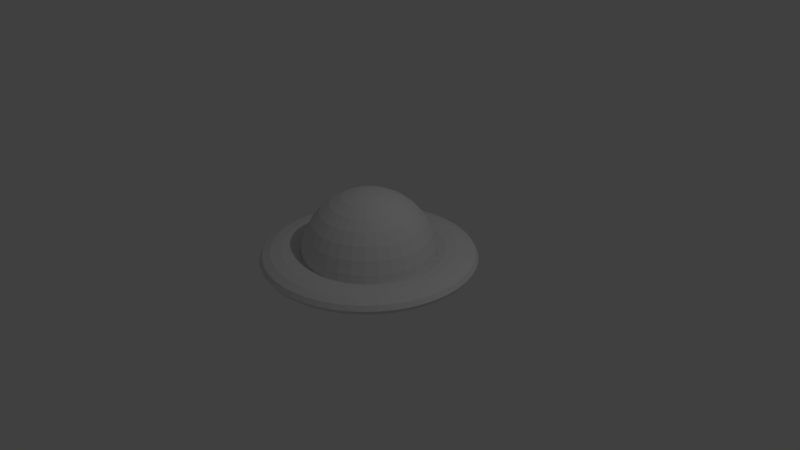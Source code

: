 # Source: ufo.blend  (saved by Blender 2.78.0; exported with 4.5.12 LTS)
import bpy
from mathutils import Matrix  # noqa: F401  (used for matrix-valued properties, if any)

bpy.ops.wm.read_factory_settings(use_empty=True)
scene = bpy.context.scene
scene.name = 'Scene'

# ---- collections
col_collection_1 = bpy.data.collections.new('Collection 1'); scene.collection.children.link(col_collection_1)

# ---- materials (node trees are filled in below, after node groups)
mat_ufo = bpy.data.materials.new('ufo')
mat_ufo.alpha_threshold = 0.0
mat_ufo.use_transparent_shadow = False
mat_ufo.roughness = 0.5

# ---- material node trees

# ---- world
world_world = bpy.data.worlds.new('World'); scene.world = world_world
world_world.color = (0.05088, 0.05088, 0.05088)
world_world.use_sun_shadow = False
world_world.sun_shadow_jitter_overblur = 0.0
world_world.cycles.sampling_method = 'MANUAL'

# ---- cameras
cam_camera = bpy.data.cameras.new('Camera')
cam_camera.clip_end = 100.0
cam_camera.lens = 35.0
cam_camera.sensor_width = 32.0
cam_camera.sensor_height = 18.0
cam_camera.ortho_scale = 7.314
cam_camera.dof.focus_distance = 0.0
cam_camera.dof.aperture_fstop = 128.0

# ---- lights
light_lamp = bpy.data.lights.new('Lamp', 'POINT')
light_lamp.transmission_factor = 0.0
light_lamp.cutoff_distance = 30.0
light_lamp.energy = 100.0
light_lamp.shadow_buffer_clip_start = 1.001
light_lamp.shadow_soft_size = 0.1
light_lamp.shadow_maximum_resolution = 0.006
light_lamp.use_absolute_resolution = True

# ---- meshes
me_sphere_001 = bpy.data.meshes.new('Sphere.001')
me_sphere_001.from_pydata([(-0.1179, 0.1247, -0.09984), (-0.1179, -0.117, -0.09984), (0.1238, 0.1247, -0.09984), (0.1238, -0.117, -0.09984), (1.587, 0.003604, 0.002246), (1.544, 0.003604, 0.06945), (1.427, 0.003604, 0.1187), (1.268, 0.003604, 0.1367), (1.109, 0.003604, 0.1187), (0.9923, 0.003604, 0.06945), (0.9497, 0.003604, 0.002246), (0.9923, 0.003604, -0.06496), (1.109, 0.003604, -0.1142), (1.268, 0.003604, -0.1322), (1.427, 0.003604, -0.1142), (1.544, 0.003604, -0.06496), (1.573, 0.2114, 0.002246), (1.531, 0.2059, 0.06945), (1.415, 0.1907, 0.1187), (1.257, 0.1699, 0.1367), (1.099, 0.1491, 0.1187), (0.9838, 0.1339, 0.06945), (0.9415, 0.1283, 0.002246), (0.9838, 0.1339, -0.06496), (1.099, 0.1491, -0.1142), (1.257, 0.1699, -0.1322), (1.415, 0.1907, -0.1142), (1.531, 0.2059, -0.06496), (1.532, 0.4157, 0.002246), (1.491, 0.4047, 0.06945), (1.379, 0.3745, 0.1187), (1.225, 0.3333, 0.1367), (1.071, 0.2921, 0.1187), (0.9583, 0.2619, 0.06945), (0.9171, 0.2509, 0.002246), (0.9583, 0.2619, -0.06496), (1.071, 0.2921, -0.1142), (1.225, 0.3333, -0.1322), (1.379, 0.3745, -0.1142), (1.491, 0.4047, -0.06496), (1.465, 0.613, 0.002246), (1.426, 0.5966, 0.06945), (1.318, 0.552, 0.1187), (1.171, 0.4911, 0.1367), (1.024, 0.4302, 0.1187), (0.9164, 0.3856, 0.06945), (0.8769, 0.3692, 0.002246), (0.9164, 0.3856, -0.06496), (1.024, 0.4302, -0.1142), (1.171, 0.4911, -0.1322), (1.318, 0.552, -0.1142), (1.426, 0.5966, -0.06496), (1.373, 0.7998, 0.002246), (1.336, 0.7784, 0.06945), (1.235, 0.7202, 0.1187), (1.097, 0.6405, 0.1367), (0.9596, 0.5609, 0.1187), (0.8586, 0.5026, 0.06945), (0.8217, 0.4813, 0.002246), (0.8586, 0.5026, -0.06496), (0.9596, 0.5609, -0.1142), (1.097, 0.6405, -0.1322), (1.235, 0.7202, -0.1142), (1.336, 0.7784, -0.06496), (1.258, 0.973, 0.002246), (1.224, 0.947, 0.06945), (1.131, 0.876, 0.1187), (1.005, 0.7791, 0.1367), (0.8786, 0.6822, 0.1187), (0.7861, 0.6112, 0.06945), (0.7522, 0.5852, 0.002246), (0.7861, 0.6112, -0.06496), (0.8786, 0.6822, -0.1142), (1.005, 0.7791, -0.1322), (1.131, 0.876, -0.1142), (1.224, 0.947, -0.06496), (1.12, 1.13, 0.002246), (1.09, 1.099, 0.06945), (1.008, 1.017, 0.1187), (0.895, 0.9044, 0.1367), (0.7824, 0.7918, 0.1187), (0.7, 0.7094, 0.06945), (0.6698, 0.6792, 0.002246), (0.7, 0.7094, -0.06496), (0.7824, 0.7918, -0.1142), (0.895, 0.9044, -0.1322), (1.008, 1.017, -0.1142), (1.09, 1.099, -0.06496), (0.9636, 1.267, 0.002246), (0.9377, 1.233, 0.06945), (0.8667, 1.141, 0.1187), (0.7698, 1.014, 0.1367), (0.6728, 0.8879, 0.1187), (0.6019, 0.7954, 0.06945), (0.5759, 0.7616, 0.002246), (0.6019, 0.7954, -0.06496), (0.6728, 0.8879, -0.1142), (0.7698, 1.014, -0.1322), (0.8667, 1.141, -0.1142), (0.9377, 1.233, -0.06496), (0.7904, 1.383, 0.002246), (0.7691, 1.346, 0.06945), (0.7108, 1.245, 0.1187), (0.6312, 1.107, 0.1367), (0.5516, 0.9689, 0.1187), (0.4933, 0.868, 0.06945), (0.472, 0.831, 0.002246), (0.4933, 0.868, -0.06496), (0.5516, 0.9689, -0.1142), (0.6312, 1.107, -0.1322), (0.7108, 1.245, -0.1142), (0.7691, 1.346, -0.06496), (0.6036, 1.475, 0.002246), (0.5873, 1.435, 0.06945), (0.5427, 1.328, 0.1187), (0.4818, 1.181, 0.1367), (0.4208, 1.033, 0.1187), (0.3762, 0.9257, 0.06945), (0.3599, 0.8863, 0.002246), (0.3762, 0.9257, -0.06496), (0.4208, 1.033, -0.1142), (0.4818, 1.181, -0.1322), (0.5427, 1.328, -0.1142), (0.5873, 1.435, -0.06496), (0.4064, 1.542, 0.002246), (0.3954, 1.5, 0.06945), (0.3652, 1.388, 0.1187), (0.324, 1.234, 0.1367), (0.2828, 1.08, 0.1187), (0.2526, 0.9677, 0.06945), (0.2415, 0.9265, 0.002246), (0.2526, 0.9677, -0.06496), (0.2828, 1.08, -0.1142), (0.324, 1.234, -0.1322), (0.3652, 1.388, -0.1142), (0.3954, 1.5, -0.06496), (0.2021, 1.582, 0.002246), (0.1965, 1.54, 0.06945), (0.1813, 1.424, 0.1187), (0.1605, 1.267, 0.1367), (0.1398, 1.109, 0.1187), (0.1245, 0.9931, 0.06945), (0.119, 0.9508, 0.002246), (0.1245, 0.9931, -0.06496), (0.1398, 1.109, -0.1142), (0.1605, 1.267, -0.1322), (0.1813, 1.424, -0.1142), (0.1965, 1.54, -0.06496), (-0.005736, 1.596, 0.002246), (-0.005736, 1.553, 0.06945), (-0.005736, 1.437, 0.1187), (-0.005736, 1.277, 0.1367), (-0.005736, 1.118, 0.1187), (-0.005736, 1.002, 0.06945), (-0.005736, 0.959, 0.002246), (-0.005736, 1.002, -0.06496), (-0.005736, 1.118, -0.1142), (-0.005736, 1.277, -0.1322), (-0.005736, 1.437, -0.1142), (-0.005736, 1.553, -0.06496), (-0.2136, 1.582, 0.002246), (-0.208, 1.54, 0.06945), (-0.1928, 1.424, 0.1187), (-0.172, 1.267, 0.1367), (-0.1512, 1.109, 0.1187), (-0.136, 0.9931, 0.06945), (-0.1304, 0.9508, 0.002246), (-0.136, 0.9931, -0.06496), (-0.1512, 1.109, -0.1142), (-0.172, 1.267, -0.1322), (-0.1928, 1.424, -0.1142), (-0.208, 1.54, -0.06496), (-0.4179, 1.542, 0.002246), (-0.4068, 1.5, 0.06945), (-0.3767, 1.388, 0.1187), (-0.3354, 1.234, 0.1367), (-0.2942, 1.08, 0.1187), (-0.2641, 0.9677, 0.06945), (-0.253, 0.9265, 0.002246), (-0.2641, 0.9677, -0.06496), (-0.2942, 1.08, -0.1142), (-0.3354, 1.234, -0.1322), (-0.3767, 1.388, -0.1142), (-0.4068, 1.5, -0.06496), (-0.6151, 1.475, 0.002246), (-0.5988, 1.435, 0.06945), (-0.5542, 1.328, 0.1187), (-0.4932, 1.181, 0.1367), (-0.4323, 1.033, 0.1187), (-0.3877, 0.9257, 0.06945), (-0.3714, 0.8863, 0.002246), (-0.3877, 0.9257, -0.06496), (-0.4323, 1.033, -0.1142), (-0.4932, 1.181, -0.1322), (-0.5542, 1.328, -0.1142), (-0.5988, 1.435, -0.06496), (-0.8019, 1.383, 0.002246), (-0.7806, 1.346, 0.06945), (-0.7223, 1.245, 0.1187), (-0.6427, 1.107, 0.1367), (-0.5631, 0.9689, 0.1187), (-0.5048, 0.868, 0.06945), (-0.4834, 0.831, 0.002246), (-0.5048, 0.868, -0.06496), (-0.5631, 0.9689, -0.1142), (-0.6427, 1.107, -0.1322), (-0.7223, 1.245, -0.1142), (-0.7806, 1.346, -0.06496), (-0.9751, 1.267, 0.002246), (-0.9491, 1.233, 0.06945), (-0.8782, 1.141, 0.1187), (-0.7812, 1.014, 0.1367), (-0.6843, 0.8879, 0.1187), (-0.6133, 0.7954, 0.06945), (-0.5874, 0.7616, 0.002246), (-0.6133, 0.7954, -0.06496), (-0.6843, 0.8879, -0.1142), (-0.7812, 1.014, -0.1322), (-0.8782, 1.141, -0.1142), (-0.9491, 1.233, -0.06496), (-1.132, 1.13, 0.002246), (-1.102, 1.099, 0.06945), (-1.019, 1.017, 0.1187), (-0.9065, 0.9044, 0.1367), (-0.7939, 0.7918, 0.1187), (-0.7115, 0.7094, 0.06945), (-0.6813, 0.6792, 0.002246), (-0.7115, 0.7094, -0.06496), (-0.7939, 0.7918, -0.1142), (-0.9065, 0.9044, -0.1322), (-1.019, 1.017, -0.1142), (-1.102, 1.099, -0.06496), (-1.269, 0.973, 0.002246), (-1.235, 0.947, 0.06945), (-1.143, 0.876, 0.1187), (-1.016, 0.7791, 0.1367), (-0.89, 0.6822, 0.1187), (-0.7976, 0.6112, 0.06945), (-0.7637, 0.5852, 0.002246), (-0.7976, 0.6112, -0.06496), (-0.89, 0.6822, -0.1142), (-1.016, 0.7791, -0.1322), (-1.143, 0.876, -0.1142), (-1.235, 0.947, -0.06496), (-1.385, 0.7998, 0.002246), (-1.348, 0.7784, 0.06945), (-1.247, 0.7202, 0.1187), (-1.109, 0.6405, 0.1367), (-0.971, 0.5609, 0.1187), (-0.8701, 0.5026, 0.06945), (-0.8331, 0.4813, 0.002246), (-0.8701, 0.5026, -0.06496), (-0.971, 0.5609, -0.1142), (-1.109, 0.6405, -0.1322), (-1.247, 0.7202, -0.1142), (-1.348, 0.7784, -0.06496), (-1.477, 0.613, 0.002246), (-1.437, 0.5966, 0.06945), (-1.33, 0.552, 0.1187), (-1.183, 0.4911, 0.1367), (-1.036, 0.4302, 0.1187), (-0.9278, 0.3856, 0.06945), (-0.8884, 0.3692, 0.002246), (-0.9278, 0.3856, -0.06496), (-1.036, 0.4302, -0.1142), (-1.183, 0.4911, -0.1322), (-1.33, 0.552, -0.1142), (-1.437, 0.5966, -0.06496), (-1.544, 0.4157, 0.002246), (-1.503, 0.4047, 0.06945), (-1.39, 0.3745, 0.1187), (-1.236, 0.3333, 0.1367), (-1.082, 0.2921, 0.1187), (-0.9698, 0.2619, 0.06945), (-0.9286, 0.2509, 0.002246), (-0.9698, 0.2619, -0.06496), (-1.082, 0.2921, -0.1142), (-1.236, 0.3333, -0.1322), (-1.39, 0.3745, -0.1142), (-1.503, 0.4047, -0.06496), (-1.584, 0.2114, 0.002246), (-1.542, 0.2059, 0.06945), (-1.427, 0.1907, 0.1187), (-1.269, 0.1699, 0.1367), (-1.111, 0.1491, 0.1187), (-0.9953, 0.1339, 0.06945), (-0.953, 0.1283, 0.002246), (-0.9953, 0.1339, -0.06496), (-1.111, 0.1491, -0.1142), (-1.269, 0.1699, -0.1322), (-1.427, 0.1907, -0.1142), (-1.542, 0.2059, -0.06496), (-1.598, 0.003604, 0.002246), (-1.555, 0.003604, 0.06945), (-1.439, 0.003604, 0.1187), (-1.28, 0.003604, 0.1367), (-1.12, 0.003604, 0.1187), (-1.004, 0.003604, 0.06945), (-0.9611, 0.003604, 0.002246), (-1.004, 0.003604, -0.06496), (-1.12, 0.003604, -0.1142), (-1.28, 0.003604, -0.1322), (-1.439, 0.003604, -0.1142), (-1.555, 0.003604, -0.06496), (-1.584, -0.2042, 0.002246), (-1.542, -0.1987, 0.06945), (-1.427, -0.1835, 0.1187), (-1.269, -0.1627, 0.1367), (-1.111, -0.1419, 0.1187), (-0.9953, -0.1267, 0.06945), (-0.953, -0.1211, 0.002246), (-0.9953, -0.1267, -0.06496), (-1.111, -0.1419, -0.1142), (-1.269, -0.1627, -0.1322), (-1.427, -0.1835, -0.1142), (-1.542, -0.1987, -0.06496), (-1.544, -0.4085, 0.002246), (-1.503, -0.3975, 0.06945), (-1.39, -0.3673, 0.1187), (-1.236, -0.3261, 0.1367), (-1.082, -0.2849, 0.1187), (-0.9698, -0.2547, 0.06945), (-0.9286, -0.2437, 0.002246), (-0.9698, -0.2547, -0.06496), (-1.082, -0.2849, -0.1142), (-1.236, -0.3261, -0.1322), (-1.39, -0.3673, -0.1142), (-1.503, -0.3975, -0.06496), (-1.477, -0.6058, 0.002246), (-1.437, -0.5894, 0.06945), (-1.33, -0.5448, 0.1187), (-1.183, -0.4839, 0.1367), (-1.036, -0.423, 0.1187), (-0.9278, -0.3783, 0.06945), (-0.8884, -0.362, 0.002246), (-0.9278, -0.3783, -0.06496), (-1.036, -0.423, -0.1142), (-1.183, -0.4839, -0.1322), (-1.33, -0.5448, -0.1142), (-1.437, -0.5894, -0.06496), (-1.385, -0.7926, 0.002246), (-1.348, -0.7712, 0.06945), (-1.247, -0.713, 0.1187), (-1.109, -0.6333, 0.1367), (-0.971, -0.5537, 0.1187), (-0.8701, -0.4954, 0.06945), (-0.8331, -0.4741, 0.002246), (-0.8701, -0.4954, -0.06496), (-0.971, -0.5537, -0.1142), (-1.109, -0.6333, -0.1322), (-1.247, -0.713, -0.1142), (-1.348, -0.7712, -0.06496), (-1.269, -0.9658, 0.002246), (-1.235, -0.9398, 0.06945), (-1.143, -0.8688, 0.1187), (-1.016, -0.7719, 0.1367), (-0.89, -0.675, 0.1187), (-0.7976, -0.604, 0.06945), (-0.7637, -0.578, 0.002246), (-0.7976, -0.604, -0.06496), (-0.89, -0.675, -0.1142), (-1.016, -0.7719, -0.1322), (-1.143, -0.8688, -0.1142), (-1.235, -0.9398, -0.06496), (-1.132, -1.122, 0.002246), (-1.102, -1.092, 0.06945), (-1.019, -1.01, 0.1187), (-0.9065, -0.8972, 0.1367), (-0.7939, -0.7846, 0.1187), (-0.7115, -0.7021, 0.06945), (-0.6813, -0.672, 0.002246), (-0.7115, -0.7021, -0.06496), (-0.7939, -0.7846, -0.1142), (-0.9065, -0.8972, -0.1322), (-1.019, -1.01, -0.1142), (-1.102, -1.092, -0.06496), (-0.9751, -1.26, 0.002246), (-0.9491, -1.226, 0.06945), (-0.8782, -1.133, 0.1187), (-0.7812, -1.007, 0.1367), (-0.6843, -0.8807, 0.1187), (-0.6133, -0.7882, 0.06945), (-0.5874, -0.7544, 0.002246), (-0.6133, -0.7882, -0.06496), (-0.6843, -0.8807, -0.1142), (-0.7812, -1.007, -0.1322), (-0.8782, -1.133, -0.1142), (-0.9491, -1.226, -0.06496), (-0.8019, -1.375, 0.002246), (-0.7806, -1.338, 0.06945), (-0.7223, -1.238, 0.1187), (-0.6427, -1.1, 0.1367), (-0.5631, -0.9617, 0.1187), (-0.5048, -0.8608, 0.06945), (-0.4834, -0.8238, 0.002246), (-0.5048, -0.8608, -0.06496), (-0.5631, -0.9617, -0.1142), (-0.6427, -1.1, -0.1322), (-0.7223, -1.238, -0.1142), (-0.7806, -1.338, -0.06496), (-0.6151, -1.468, 0.002246), (-0.5988, -1.428, 0.06945), (-0.5542, -1.32, 0.1187), (-0.4932, -1.173, 0.1367), (-0.4323, -1.026, 0.1187), (-0.3877, -0.9185, 0.06945), (-0.3714, -0.8791, 0.002246), (-0.3877, -0.9185, -0.06496), (-0.4323, -1.026, -0.1142), (-0.4932, -1.173, -0.1322), (-0.5542, -1.32, -0.1142), (-0.5988, -1.428, -0.06496), (-0.4179, -1.534, 0.002246), (-0.4068, -1.493, 0.06945), (-0.3767, -1.381, 0.1187), (-0.3354, -1.227, 0.1367), (-0.2942, -1.073, 0.1187), (-0.2641, -0.9605, 0.06945), (-0.253, -0.9193, 0.002246), (-0.2641, -0.9605, -0.06496), (-0.2942, -1.073, -0.1142), (-0.3354, -1.227, -0.1322), (-0.3767, -1.381, -0.1142), (-0.4068, -1.493, -0.06496), (-0.2136, -1.575, 0.002246), (-0.208, -1.533, 0.06945), (-0.1928, -1.417, 0.1187), (-0.172, -1.259, 0.1367), (-0.1512, -1.102, 0.1187), (-0.136, -0.9859, 0.06945), (-0.1304, -0.9436, 0.002246), (-0.136, -0.9859, -0.06496), (-0.1512, -1.102, -0.1142), (-0.172, -1.259, -0.1322), (-0.1928, -1.417, -0.1142), (-0.208, -1.533, -0.06496), (-0.005736, -1.589, 0.002246), (-0.005736, -1.546, 0.06945), (-0.005736, -1.43, 0.1187), (-0.005736, -1.27, 0.1367), (-0.005736, -1.111, 0.1187), (-0.005736, -0.9945, 0.06945), (-0.005736, -0.9518, 0.002246), (-0.005736, -0.9945, -0.06496), (-0.005736, -1.111, -0.1142), (-0.005736, -1.27, -0.1322), (-0.005736, -1.43, -0.1142), (-0.005736, -1.546, -0.06496), (0.2021, -1.575, 0.002246), (0.1965, -1.533, 0.06945), (0.1813, -1.417, 0.1187), (0.1605, -1.259, 0.1367), (0.1398, -1.102, 0.1187), (0.1245, -0.9859, 0.06945), (0.119, -0.9436, 0.002246), (0.1245, -0.9859, -0.06496), (0.1398, -1.102, -0.1142), (0.1605, -1.259, -0.1322), (0.1813, -1.417, -0.1142), (0.1965, -1.533, -0.06496), (0.4064, -1.534, 0.002246), (0.3954, -1.493, 0.06945), (0.3652, -1.381, 0.1187), (0.324, -1.227, 0.1367), (0.2828, -1.073, 0.1187), (0.2526, -0.9605, 0.06945), (0.2415, -0.9193, 0.002246), (0.2526, -0.9605, -0.06496), (0.2828, -1.073, -0.1142), (0.324, -1.227, -0.1322), (0.3652, -1.381, -0.1142), (0.3954, -1.493, -0.06496), (0.6036, -1.468, 0.002246), (0.5873, -1.428, 0.06945), (0.5427, -1.32, 0.1187), (0.4818, -1.173, 0.1367), (0.4208, -1.026, 0.1187), (0.3762, -0.9185, 0.06945), (0.3599, -0.8791, 0.002246), (0.3762, -0.9185, -0.06496), (0.4208, -1.026, -0.1142), (0.4818, -1.173, -0.1322), (0.5427, -1.32, -0.1142), (0.5873, -1.428, -0.06496), (0.7904, -1.375, 0.002246), (0.7691, -1.338, 0.06945), (0.7108, -1.238, 0.1187), (0.6312, -1.1, 0.1367), (0.5516, -0.9617, 0.1187), (0.4933, -0.8608, 0.06945), (0.472, -0.8238, 0.002246), (0.4933, -0.8608, -0.06496), (0.5516, -0.9617, -0.1142), (0.6312, -1.1, -0.1322), (0.7108, -1.238, -0.1142), (0.7691, -1.338, -0.06496), (0.9636, -1.26, 0.002246), (0.9377, -1.226, 0.06945), (0.8667, -1.133, 0.1187), (0.7698, -1.007, 0.1367), (0.6728, -0.8807, 0.1187), (0.6019, -0.7882, 0.06945), (0.5759, -0.7544, 0.002246), (0.6019, -0.7882, -0.06496), (0.6728, -0.8807, -0.1142), (0.7698, -1.007, -0.1322), (0.8667, -1.133, -0.1142), (0.9377, -1.226, -0.06496), (1.12, -1.122, 0.002246), (1.09, -1.092, 0.06945), (1.008, -1.01, 0.1187), (0.895, -0.8972, 0.1367), (0.7824, -0.7846, 0.1187), (0.7, -0.7021, 0.06945), (0.6698, -0.672, 0.002246), (0.7, -0.7021, -0.06496), (0.7824, -0.7846, -0.1142), (0.895, -0.8972, -0.1322), (1.008, -1.01, -0.1142), (1.09, -1.092, -0.06496), (1.258, -0.9658, 0.002246), (1.224, -0.9398, 0.06945), (1.131, -0.8688, 0.1187), (1.005, -0.7719, 0.1367), (0.8786, -0.675, 0.1187), (0.7861, -0.604, 0.06945), (0.7522, -0.578, 0.002246), (0.7861, -0.604, -0.06496), (0.8786, -0.675, -0.1142), (1.005, -0.7719, -0.1322), (1.131, -0.8688, -0.1142), (1.224, -0.9398, -0.06496), (1.373, -0.7926, 0.002246), (1.336, -0.7712, 0.06945), (1.235, -0.713, 0.1187), (1.097, -0.6333, 0.1367), (0.9596, -0.5537, 0.1187), (0.8586, -0.4954, 0.06945), (0.8217, -0.4741, 0.002246), (0.8586, -0.4954, -0.06496), (0.9596, -0.5537, -0.1142), (1.097, -0.6333, -0.1322), (1.235, -0.713, -0.1142), (1.336, -0.7712, -0.06496), (1.465, -0.6058, 0.002246), (1.426, -0.5894, 0.06945), (1.318, -0.5448, 0.1187), (1.171, -0.4839, 0.1367), (1.024, -0.423, 0.1187), (0.9164, -0.3783, 0.06945), (0.8769, -0.362, 0.002246), (0.9164, -0.3783, -0.06496), (1.024, -0.423, -0.1142), (1.171, -0.4839, -0.1322), (1.318, -0.5448, -0.1142), (1.426, -0.5894, -0.06496), (1.532, -0.4085, 0.002246), (1.491, -0.3975, 0.06945), (1.379, -0.3673, 0.1187), (1.225, -0.3261, 0.1367), (1.071, -0.2849, 0.1187), (0.9583, -0.2547, 0.06945), (0.9171, -0.2437, 0.002246), (0.9583, -0.2547, -0.06496), (1.071, -0.2849, -0.1142), (1.225, -0.3261, -0.1322), (1.379, -0.3673, -0.1142), (1.491, -0.3975, -0.06496), (1.573, -0.2042, 0.002246), (1.531, -0.1987, 0.06945), (1.415, -0.1835, 0.1187), (1.257, -0.1627, 0.1367), (1.099, -0.1419, 0.1187), (0.9838, -0.1267, 0.06945), (0.9415, -0.1211, 0.002246), (0.9838, -0.1267, -0.06496), (1.099, -0.1419, -0.1142), (1.257, -0.1627, -0.1322), (1.415, -0.1835, -0.1142), (1.531, -0.1987, -0.06496)], [], [(0, 2, 3, 1), (4, 16, 17, 5), (5, 17, 18, 6), (6, 18, 19, 7), (7, 19, 20, 8), (8, 20, 21, 9), (9, 21, 22, 10), (10, 22, 23, 11), (11, 23, 24, 12), (12, 24, 25, 13), (13, 25, 26, 14), (14, 26, 27, 15), (4, 15, 27, 16), (16, 28, 29, 17), (17, 29, 30, 18), (18, 30, 31, 19), (19, 31, 32, 20), (20, 32, 33, 21), (21, 33, 34, 22), (22, 34, 35, 23), (23, 35, 36, 24), (24, 36, 37, 25), (25, 37, 38, 26), (26, 38, 39, 27), (27, 39, 28, 16), (28, 40, 41, 29), (29, 41, 42, 30), (30, 42, 43, 31), (31, 43, 44, 32), (32, 44, 45, 33), (33, 45, 46, 34), (34, 46, 47, 35), (35, 47, 48, 36), (36, 48, 49, 37), (37, 49, 50, 38), (38, 50, 51, 39), (39, 51, 40, 28), (40, 52, 53, 41), (41, 53, 54, 42), (42, 54, 55, 43), (43, 55, 56, 44), (44, 56, 57, 45), (45, 57, 58, 46), (46, 58, 59, 47), (47, 59, 60, 48), (48, 60, 61, 49), (49, 61, 62, 50), (50, 62, 63, 51), (51, 63, 52, 40), (52, 64, 65, 53), (53, 65, 66, 54), (54, 66, 67, 55), (55, 67, 68, 56), (56, 68, 69, 57), (57, 69, 70, 58), (58, 70, 71, 59), (59, 71, 72, 60), (60, 72, 73, 61), (61, 73, 74, 62), (62, 74, 75, 63), (63, 75, 64, 52), (64, 76, 77, 65), (65, 77, 78, 66), (66, 78, 79, 67), (67, 79, 80, 68), (68, 80, 81, 69), (69, 81, 82, 70), (70, 82, 83, 71), (71, 83, 84, 72), (72, 84, 85, 73), (73, 85, 86, 74), (74, 86, 87, 75), (75, 87, 76, 64), (76, 88, 89, 77), (77, 89, 90, 78), (78, 90, 91, 79), (79, 91, 92, 80), (80, 92, 93, 81), (81, 93, 94, 82), (82, 94, 95, 83), (83, 95, 96, 84), (84, 96, 97, 85), (85, 97, 98, 86), (86, 98, 99, 87), (87, 99, 88, 76), (88, 100, 101, 89), (89, 101, 102, 90), (90, 102, 103, 91), (91, 103, 104, 92), (92, 104, 105, 93), (93, 105, 106, 94), (94, 106, 107, 95), (95, 107, 108, 96), (96, 108, 109, 97), (97, 109, 110, 98), (98, 110, 111, 99), (99, 111, 100, 88), (100, 112, 113, 101), (101, 113, 114, 102), (102, 114, 115, 103), (103, 115, 116, 104), (104, 116, 117, 105), (105, 117, 118, 106), (106, 118, 119, 107), (107, 119, 120, 108), (108, 120, 121, 109), (109, 121, 122, 110), (110, 122, 123, 111), (111, 123, 112, 100), (112, 124, 125, 113), (113, 125, 126, 114), (114, 126, 127, 115), (115, 127, 128, 116), (116, 128, 129, 117), (117, 129, 130, 118), (118, 130, 131, 119), (119, 131, 132, 120), (120, 132, 133, 121), (121, 133, 134, 122), (122, 134, 135, 123), (123, 135, 124, 112), (124, 136, 137, 125), (125, 137, 138, 126), (126, 138, 139, 127), (127, 139, 140, 128), (128, 140, 141, 129), (129, 141, 142, 130), (130, 142, 143, 131), (131, 143, 144, 132), (132, 144, 145, 133), (133, 145, 146, 134), (134, 146, 147, 135), (135, 147, 136, 124), (136, 148, 149, 137), (137, 149, 150, 138), (138, 150, 151, 139), (139, 151, 152, 140), (140, 152, 153, 141), (141, 153, 154, 142), (142, 154, 155, 143), (143, 155, 156, 144), (144, 156, 157, 145), (145, 157, 158, 146), (146, 158, 159, 147), (147, 159, 148, 136), (148, 160, 161, 149), (149, 161, 162, 150), (150, 162, 163, 151), (151, 163, 164, 152), (152, 164, 165, 153), (153, 165, 166, 154), (154, 166, 167, 155), (155, 167, 168, 156), (156, 168, 169, 157), (157, 169, 170, 158), (158, 170, 171, 159), (159, 171, 160, 148), (160, 172, 173, 161), (161, 173, 174, 162), (162, 174, 175, 163), (163, 175, 176, 164), (164, 176, 177, 165), (165, 177, 178, 166), (166, 178, 179, 167), (167, 179, 180, 168), (168, 180, 181, 169), (169, 181, 182, 170), (170, 182, 183, 171), (171, 183, 172, 160), (172, 184, 185, 173), (173, 185, 186, 174), (174, 186, 187, 175), (175, 187, 188, 176), (176, 188, 189, 177), (177, 189, 190, 178), (178, 190, 191, 179), (179, 191, 192, 180), (180, 192, 193, 181), (181, 193, 194, 182), (182, 194, 195, 183), (183, 195, 184, 172), (184, 196, 197, 185), (185, 197, 198, 186), (186, 198, 199, 187), (187, 199, 200, 188), (188, 200, 201, 189), (189, 201, 202, 190), (190, 202, 203, 191), (191, 203, 204, 192), (192, 204, 205, 193), (193, 205, 206, 194), (194, 206, 207, 195), (195, 207, 196, 184), (196, 208, 209, 197), (197, 209, 210, 198), (198, 210, 211, 199), (199, 211, 212, 200), (200, 212, 213, 201), (201, 213, 214, 202), (202, 214, 215, 203), (203, 215, 216, 204), (204, 216, 217, 205), (205, 217, 218, 206), (206, 218, 219, 207), (207, 219, 208, 196), (208, 220, 221, 209), (209, 221, 222, 210), (210, 222, 223, 211), (211, 223, 224, 212), (212, 224, 225, 213), (213, 225, 226, 214), (214, 226, 227, 215), (215, 227, 228, 216), (216, 228, 229, 217), (217, 229, 230, 218), (218, 230, 231, 219), (219, 231, 220, 208), (220, 232, 233, 221), (221, 233, 234, 222), (222, 234, 235, 223), (223, 235, 236, 224), (224, 236, 237, 225), (225, 237, 238, 226), (226, 238, 239, 227), (227, 239, 240, 228), (228, 240, 241, 229), (229, 241, 242, 230), (230, 242, 243, 231), (231, 243, 232, 220), (232, 244, 245, 233), (233, 245, 246, 234), (234, 246, 247, 235), (235, 247, 248, 236), (236, 248, 249, 237), (237, 249, 250, 238), (238, 250, 251, 239), (239, 251, 252, 240), (240, 252, 253, 241), (241, 253, 254, 242), (242, 254, 255, 243), (243, 255, 244, 232), (244, 256, 257, 245), (245, 257, 258, 246), (246, 258, 259, 247), (247, 259, 260, 248), (248, 260, 261, 249), (249, 261, 262, 250), (250, 262, 263, 251), (251, 263, 264, 252), (252, 264, 265, 253), (253, 265, 266, 254), (254, 266, 267, 255), (255, 267, 256, 244), (256, 268, 269, 257), (257, 269, 270, 258), (258, 270, 271, 259), (259, 271, 272, 260), (260, 272, 273, 261), (261, 273, 274, 262), (262, 274, 275, 263), (263, 275, 276, 264), (264, 276, 277, 265), (265, 277, 278, 266), (266, 278, 279, 267), (267, 279, 268, 256), (268, 280, 281, 269), (269, 281, 282, 270), (270, 282, 283, 271), (271, 283, 284, 272), (272, 284, 285, 273), (273, 285, 286, 274), (274, 286, 287, 275), (275, 287, 288, 276), (276, 288, 289, 277), (277, 289, 290, 278), (278, 290, 291, 279), (279, 291, 280, 268), (280, 292, 293, 281), (281, 293, 294, 282), (282, 294, 295, 283), (283, 295, 296, 284), (284, 296, 297, 285), (285, 297, 298, 286), (286, 298, 299, 287), (287, 299, 300, 288), (288, 300, 301, 289), (289, 301, 302, 290), (290, 302, 303, 291), (291, 303, 292, 280), (292, 304, 305, 293), (293, 305, 306, 294), (294, 306, 307, 295), (295, 307, 308, 296), (296, 308, 309, 297), (297, 309, 310, 298), (298, 310, 311, 299), (299, 311, 312, 300), (300, 312, 313, 301), (301, 313, 314, 302), (302, 314, 315, 303), (303, 315, 304, 292), (304, 316, 317, 305), (305, 317, 318, 306), (306, 318, 319, 307), (307, 319, 320, 308), (308, 320, 321, 309), (309, 321, 322, 310), (310, 322, 323, 311), (311, 323, 324, 312), (312, 324, 325, 313), (313, 325, 326, 314), (314, 326, 327, 315), (315, 327, 316, 304), (316, 328, 329, 317), (317, 329, 330, 318), (318, 330, 331, 319), (319, 331, 332, 320), (320, 332, 333, 321), (321, 333, 334, 322), (322, 334, 335, 323), (323, 335, 336, 324), (324, 336, 337, 325), (325, 337, 338, 326), (326, 338, 339, 327), (327, 339, 328, 316), (328, 340, 341, 329), (329, 341, 342, 330), (330, 342, 343, 331), (331, 343, 344, 332), (332, 344, 345, 333), (333, 345, 346, 334), (334, 346, 347, 335), (335, 347, 348, 336), (336, 348, 349, 337), (337, 349, 350, 338), (338, 350, 351, 339), (339, 351, 340, 328), (340, 352, 353, 341), (341, 353, 354, 342), (342, 354, 355, 343), (343, 355, 356, 344), (344, 356, 357, 345), (345, 357, 358, 346), (346, 358, 359, 347), (347, 359, 360, 348), (348, 360, 361, 349), (349, 361, 362, 350), (350, 362, 363, 351), (351, 363, 352, 340), (352, 364, 365, 353), (353, 365, 366, 354), (354, 366, 367, 355), (355, 367, 368, 356), (356, 368, 369, 357), (357, 369, 370, 358), (358, 370, 371, 359), (359, 371, 372, 360), (360, 372, 373, 361), (361, 373, 374, 362), (362, 374, 375, 363), (363, 375, 364, 352), (364, 376, 377, 365), (365, 377, 378, 366), (366, 378, 379, 367), (367, 379, 380, 368), (368, 380, 381, 369), (369, 381, 382, 370), (370, 382, 383, 371), (371, 383, 384, 372), (372, 384, 385, 373), (373, 385, 386, 374), (374, 386, 387, 375), (375, 387, 376, 364), (376, 388, 389, 377), (377, 389, 390, 378), (378, 390, 391, 379), (379, 391, 392, 380), (380, 392, 393, 381), (381, 393, 394, 382), (382, 394, 395, 383), (383, 395, 396, 384), (384, 396, 397, 385), (385, 397, 398, 386), (386, 398, 399, 387), (387, 399, 388, 376), (388, 400, 401, 389), (389, 401, 402, 390), (390, 402, 403, 391), (391, 403, 404, 392), (392, 404, 405, 393), (393, 405, 406, 394), (394, 406, 407, 395), (395, 407, 408, 396), (396, 408, 409, 397), (397, 409, 410, 398), (398, 410, 411, 399), (399, 411, 400, 388), (400, 412, 413, 401), (401, 413, 414, 402), (402, 414, 415, 403), (403, 415, 416, 404), (404, 416, 417, 405), (405, 417, 418, 406), (406, 418, 419, 407), (407, 419, 420, 408), (408, 420, 421, 409), (409, 421, 422, 410), (410, 422, 423, 411), (411, 423, 412, 400), (412, 424, 425, 413), (413, 425, 426, 414), (414, 426, 427, 415), (415, 427, 428, 416), (416, 428, 429, 417), (417, 429, 430, 418), (418, 430, 431, 419), (419, 431, 432, 420), (420, 432, 433, 421), (421, 433, 434, 422), (422, 434, 435, 423), (423, 435, 424, 412), (424, 436, 437, 425), (425, 437, 438, 426), (426, 438, 439, 427), (427, 439, 440, 428), (428, 440, 441, 429), (429, 441, 442, 430), (430, 442, 443, 431), (431, 443, 444, 432), (432, 444, 445, 433), (433, 445, 446, 434), (434, 446, 447, 435), (435, 447, 436, 424), (436, 448, 449, 437), (437, 449, 450, 438), (438, 450, 451, 439), (439, 451, 452, 440), (440, 452, 453, 441), (441, 453, 454, 442), (442, 454, 455, 443), (443, 455, 456, 444), (444, 456, 457, 445), (445, 457, 458, 446), (446, 458, 459, 447), (447, 459, 448, 436), (448, 460, 461, 449), (449, 461, 462, 450), (450, 462, 463, 451), (451, 463, 464, 452), (452, 464, 465, 453), (453, 465, 466, 454), (454, 466, 467, 455), (455, 467, 468, 456), (456, 468, 469, 457), (457, 469, 470, 458), (458, 470, 471, 459), (459, 471, 460, 448), (460, 472, 473, 461), (461, 473, 474, 462), (462, 474, 475, 463), (463, 475, 476, 464), (464, 476, 477, 465), (465, 477, 478, 466), (466, 478, 479, 467), (467, 479, 480, 468), (468, 480, 481, 469), (469, 481, 482, 470), (470, 482, 483, 471), (471, 483, 472, 460), (472, 484, 485, 473), (473, 485, 486, 474), (474, 486, 487, 475), (475, 487, 488, 476), (476, 488, 489, 477), (477, 489, 490, 478), (478, 490, 491, 479), (479, 491, 492, 480), (480, 492, 493, 481), (481, 493, 494, 482), (482, 494, 495, 483), (483, 495, 484, 472), (484, 496, 497, 485), (485, 497, 498, 486), (486, 498, 499, 487), (487, 499, 500, 488), (488, 500, 501, 489), (489, 501, 502, 490), (490, 502, 503, 491), (491, 503, 504, 492), (492, 504, 505, 493), (493, 505, 506, 494), (494, 506, 507, 495), (495, 507, 496, 484), (496, 508, 509, 497), (497, 509, 510, 498), (498, 510, 511, 499), (499, 511, 512, 500), (500, 512, 513, 501), (501, 513, 514, 502), (502, 514, 515, 503), (503, 515, 516, 504), (504, 516, 517, 505), (505, 517, 518, 506), (506, 518, 519, 507), (507, 519, 508, 496), (508, 520, 521, 509), (509, 521, 522, 510), (510, 522, 523, 511), (511, 523, 524, 512), (512, 524, 525, 513), (513, 525, 526, 514), (514, 526, 527, 515), (515, 527, 528, 516), (516, 528, 529, 517), (517, 529, 530, 518), (518, 530, 531, 519), (519, 531, 520, 508), (520, 532, 533, 521), (521, 533, 534, 522), (522, 534, 535, 523), (523, 535, 536, 524), (524, 536, 537, 525), (525, 537, 538, 526), (526, 538, 539, 527), (527, 539, 540, 528), (528, 540, 541, 529), (529, 541, 542, 530), (530, 542, 543, 531), (531, 543, 532, 520), (532, 544, 545, 533), (533, 545, 546, 534), (534, 546, 547, 535), (535, 547, 548, 536), (536, 548, 549, 537), (537, 549, 550, 538), (538, 550, 551, 539), (539, 551, 552, 540), (540, 552, 553, 541), (541, 553, 554, 542), (542, 554, 555, 543), (543, 555, 544, 532), (544, 556, 557, 545), (545, 557, 558, 546), (546, 558, 559, 547), (547, 559, 560, 548), (548, 560, 561, 549), (549, 561, 562, 550), (550, 562, 563, 551), (551, 563, 564, 552), (552, 564, 565, 553), (553, 565, 566, 554), (554, 566, 567, 555), (555, 567, 556, 544), (556, 568, 569, 557), (557, 569, 570, 558), (558, 570, 571, 559), (559, 571, 572, 560), (560, 572, 573, 561), (561, 573, 574, 562), (562, 574, 575, 563), (563, 575, 576, 564), (564, 576, 577, 565), (565, 577, 578, 566), (566, 578, 579, 567), (567, 579, 568, 556), (568, 4, 5, 569), (569, 5, 6, 570), (570, 6, 7, 571), (571, 7, 8, 572), (572, 8, 9, 573), (573, 9, 10, 574), (574, 10, 11, 575), (575, 11, 12, 576), (576, 12, 13, 577), (577, 13, 14, 578), (578, 14, 15, 579), (579, 15, 4, 568)])
me_sphere_001.materials.append(None)
me_sphere_001.materials.append(mat_ufo)
me_sphere_001.use_remesh_preserve_volume = False
me_sphere_001.use_remesh_preserve_attributes = False
me_sphere_001.use_mirror_vertex_groups = False
me_sphere_001.update()
me_sphere = bpy.data.meshes.new('Sphere')
me_sphere.from_pydata([(-0.2602, -0.2701, -0.07824), (-0.1931, -0.203, 0.4506), (-0.2602, 0.2558, -0.07824), (-0.1931, 0.1887, 0.4506), (0.2657, -0.2701, -0.07824), (0.1987, -0.203, 0.4506), (0.2657, 0.2558, -0.07824), (0.1987, 0.1887, 0.4506), (0.0981, 0.2788, -0.1012), (-0.09254, 0.2788, -0.1012), (-0.09254, 0.2788, 0.4707), (0.0981, 0.2788, 0.4707), (-0.09254, -0.2931, -0.1012), (0.0981, -0.2931, -0.1012), (0.0981, -0.2931, 0.4707), (-0.09254, -0.2931, 0.4707), (-0.2832, -0.2931, 0.08941), (-0.2832, -0.2931, 0.28), (-0.2832, 0.2788, 0.28), (-0.2832, 0.2788, 0.08941), (0.2887, 0.2788, 0.28), (0.2887, 0.2788, 0.08941), (0.2887, -0.2931, 0.28), (0.2887, -0.2931, 0.08941), (0.1237, -0.3698, 0.3056), (0.1237, -0.3698, 0.06385), (-0.1181, -0.3698, 0.3056), (-0.1181, -0.3698, 0.06385), (-0.1181, 0.3555, 0.3056), (-0.1181, 0.3555, 0.06385), (0.1237, 0.3555, 0.3056), (0.1237, 0.3555, 0.06385), (-0.2832, 0.08817, -0.1012), (-0.2832, -0.1025, -0.1012), (-0.2102, -0.07815, 0.4677), (-0.2102, 0.06385, 0.4677), (0.2887, -0.1025, -0.1012), (0.2887, 0.08817, -0.1012), (0.2158, 0.06385, 0.4677), (0.2158, -0.07815, 0.4677), (0.1237, 0.1137, 0.5474), (0.1237, -0.128, 0.5474), (-0.1181, 0.1137, 0.5474), (-0.1181, -0.128, 0.5474), (-0.1179, 0.1247, -0.09984), (-0.1179, -0.117, -0.09984), (0.1238, 0.1247, -0.09984), (0.1238, -0.117, -0.09984), (0.3205, 0.09876, 0.07882), (0.3205, -0.1131, 0.07882), (0.3205, 0.09876, 0.2906), (0.3205, -0.1131, 0.2906), (-0.315, -0.1131, 0.07882), (-0.315, 0.09876, 0.07882), (-0.315, -0.1131, 0.2906), (-0.315, 0.09876, 0.2906), (0.01113, 0.04082, 0.95), (0.01924, 0.08161, 0.9374), (0.02672, 0.1192, 0.9169), (0.03328, 0.1522, 0.8893), (0.03866, 0.1792, 0.8557), (0.04266, 0.1993, 0.8173), (0.04512, 0.2117, 0.7757), (0.04595, 0.2159, 0.7325), (0.04512, 0.2117, 0.6892), (0.04266, 0.1993, 0.6476), (0.03866, 0.1792, 0.6093), (0.03328, 0.1522, 0.5757), (0.02672, 0.1192, 0.5481), (0.01924, 0.08161, 0.5276), (0.01113, 0.04082, 0.515), (0.01924, 0.03835, 0.95), (0.03516, 0.07679, 0.9374), (0.04983, 0.1122, 0.9169), (0.06269, 0.1432, 0.8893), (0.07325, 0.1687, 0.8557), (0.08109, 0.1877, 0.8173), (0.08592, 0.1993, 0.7757), (0.08755, 0.2032, 0.7325), (0.08592, 0.1993, 0.6892), (0.08109, 0.1877, 0.6476), (0.07325, 0.1687, 0.6093), (0.06269, 0.1432, 0.5757), (0.04983, 0.1122, 0.5481), (0.03516, 0.07679, 0.5276), (0.01924, 0.03835, 0.515), (0.02672, 0.03436, 0.95), (0.04983, 0.06894, 0.9374), (0.07113, 0.1008, 0.9169), (0.0898, 0.1288, 0.8893), (0.1051, 0.1517, 0.8557), (0.1165, 0.1687, 0.8173), (0.1235, 0.1792, 0.7757), (0.1259, 0.1828, 0.7325), (0.1235, 0.1792, 0.6892), (0.1165, 0.1687, 0.6476), (0.1051, 0.1517, 0.6093), (0.0898, 0.1288, 0.5757), (0.07113, 0.1008, 0.5481), (0.04983, 0.06894, 0.5276), (0.02672, 0.03436, 0.515), (0.03328, 0.02898, 0.95), (0.06269, 0.05839, 0.9374), (0.0898, 0.0855, 0.9169), (0.1136, 0.1093, 0.8893), (0.1331, 0.1288, 0.8557), (0.1475, 0.1432, 0.8173), (0.1565, 0.1522, 0.7757), (0.1595, 0.1552, 0.7325), (0.1565, 0.1522, 0.6892), (0.1475, 0.1432, 0.6476), (0.1331, 0.1288, 0.6093), (0.1136, 0.1093, 0.5757), (0.0898, 0.0855, 0.5481), (0.06269, 0.05839, 0.5276), (0.03328, 0.02898, 0.515), (0.03866, 0.02242, 0.95), (0.07325, 0.04553, 0.9374), (0.1051, 0.06683, 0.9169), (0.1331, 0.0855, 0.8893), (0.156, 0.1008, 0.8557), (0.173, 0.1122, 0.8173), (0.1835, 0.1192, 0.7757), (0.1871, 0.1216, 0.7325), (0.1835, 0.1192, 0.6892), (0.173, 0.1122, 0.6476), (0.156, 0.1008, 0.6093), (0.1331, 0.0855, 0.5757), (0.1051, 0.06683, 0.5481), (0.07325, 0.04553, 0.5276), (0.03866, 0.02242, 0.515), (0.00269, -0.001612, 0.5107), (0.04266, 0.01494, 0.95), (0.08109, 0.03086, 0.9374), (0.1165, 0.04553, 0.9169), (0.1475, 0.05839, 0.8893), (0.173, 0.06894, 0.8557), (0.192, 0.07679, 0.8173), (0.2036, 0.08161, 0.7757), (0.2076, 0.08324, 0.7325), (0.2036, 0.08161, 0.6892), (0.192, 0.07679, 0.6476), (0.173, 0.06894, 0.6093), (0.1475, 0.05839, 0.5757), (0.1165, 0.04553, 0.5481), (0.08109, 0.03086, 0.5276), (0.04266, 0.01494, 0.515), (0.04512, 0.006828, 0.95), (0.08592, 0.01494, 0.9374), (0.1235, 0.02242, 0.9169), (0.1565, 0.02898, 0.8893), (0.1835, 0.03436, 0.8557), (0.2036, 0.03835, 0.8173), (0.216, 0.04082, 0.7757), (0.2202, 0.04165, 0.7325), (0.216, 0.04082, 0.6892), (0.2036, 0.03835, 0.6476), (0.1835, 0.03436, 0.6093), (0.1565, 0.02898, 0.5757), (0.1235, 0.02242, 0.5481), (0.08592, 0.01494, 0.5276), (0.04512, 0.006828, 0.515), (0.04595, -0.001612, 0.95), (0.08755, -0.001612, 0.9374), (0.1259, -0.001612, 0.9169), (0.1595, -0.001612, 0.8893), (0.1871, -0.001612, 0.8557), (0.2076, -0.001612, 0.8173), (0.2202, -0.001612, 0.7757), (0.2244, -0.001612, 0.7325), (0.2202, -0.001612, 0.6892), (0.2076, -0.001612, 0.6476), (0.1871, -0.001612, 0.6093), (0.1595, -0.001612, 0.5757), (0.1259, -0.001612, 0.5481), (0.08755, -0.001612, 0.5276), (0.04595, -0.001612, 0.515), (0.04512, -0.01005, 0.95), (0.08592, -0.01817, 0.9374), (0.1235, -0.02565, 0.9169), (0.1565, -0.0322, 0.8893), (0.1835, -0.03758, 0.8557), (0.2036, -0.04158, 0.8173), (0.216, -0.04404, 0.7757), (0.2202, -0.04487, 0.7325), (0.216, -0.04404, 0.6892), (0.2036, -0.04158, 0.6476), (0.1835, -0.03758, 0.6093), (0.1565, -0.0322, 0.5757), (0.1235, -0.02565, 0.5481), (0.08592, -0.01817, 0.5276), (0.04512, -0.01005, 0.515), (0.04266, -0.01817, 0.95), (0.08109, -0.03408, 0.9374), (0.1165, -0.04876, 0.9169), (0.1475, -0.06161, 0.8893), (0.173, -0.07217, 0.8557), (0.192, -0.08001, 0.8173), (0.2036, -0.08484, 0.7757), (0.2076, -0.08647, 0.7325), (0.2036, -0.08484, 0.6892), (0.192, -0.08001, 0.6476), (0.173, -0.07217, 0.6093), (0.1475, -0.06161, 0.5757), (0.1165, -0.04876, 0.5481), (0.08109, -0.03408, 0.5276), (0.04266, -0.01817, 0.515), (0.03866, -0.02565, 0.95), (0.07325, -0.04876, 0.9374), (0.1051, -0.07005, 0.9169), (0.1331, -0.08872, 0.8893), (0.156, -0.104, 0.8557), (0.173, -0.1154, 0.8173), (0.1835, -0.1224, 0.7757), (0.1871, -0.1248, 0.7325), (0.1835, -0.1224, 0.6892), (0.173, -0.1154, 0.6476), (0.156, -0.104, 0.6093), (0.1331, -0.08872, 0.5757), (0.1051, -0.07005, 0.5481), (0.07325, -0.04876, 0.5276), (0.03866, -0.02565, 0.515), (0.03328, -0.0322, 0.95), (0.06269, -0.06161, 0.9374), (0.0898, -0.08872, 0.9169), (0.1136, -0.1125, 0.8893), (0.1331, -0.132, 0.8557), (0.1475, -0.1465, 0.8173), (0.1565, -0.1554, 0.7757), (0.1595, -0.1584, 0.7325), (0.1565, -0.1554, 0.6892), (0.1475, -0.1465, 0.6476), (0.1331, -0.132, 0.6093), (0.1136, -0.1125, 0.5757), (0.0898, -0.08872, 0.5481), (0.06269, -0.06161, 0.5276), (0.03328, -0.0322, 0.515), (0.02672, -0.03758, 0.95), (0.04983, -0.07217, 0.9374), (0.07113, -0.104, 0.9169), (0.0898, -0.132, 0.8893), (0.1051, -0.1549, 0.8557), (0.1165, -0.1719, 0.8173), (0.1235, -0.1824, 0.7757), (0.1259, -0.186, 0.7325), (0.1235, -0.1824, 0.6892), (0.1165, -0.1719, 0.6476), (0.1051, -0.1549, 0.6093), (0.0898, -0.132, 0.5757), (0.07113, -0.104, 0.5481), (0.04983, -0.07217, 0.5276), (0.02672, -0.03758, 0.515), (0.01924, -0.04158, 0.95), (0.03516, -0.08001, 0.9374), (0.04983, -0.1154, 0.9169), (0.06269, -0.1465, 0.8893), (0.07325, -0.1719, 0.8557), (0.08109, -0.1909, 0.8173), (0.08592, -0.2025, 0.7757), (0.08755, -0.2065, 0.7325), (0.08592, -0.2025, 0.6892), (0.08109, -0.1909, 0.6476), (0.07325, -0.1719, 0.6093), (0.06269, -0.1465, 0.5757), (0.04983, -0.1154, 0.5481), (0.03516, -0.08001, 0.5276), (0.01924, -0.04158, 0.515), (0.01113, -0.04404, 0.95), (0.01924, -0.08484, 0.9374), (0.02672, -0.1224, 0.9169), (0.03328, -0.1554, 0.8893), (0.03866, -0.1824, 0.8557), (0.04266, -0.2025, 0.8173), (0.04512, -0.2149, 0.7757), (0.04595, -0.2191, 0.7325), (0.04512, -0.2149, 0.6892), (0.04266, -0.2025, 0.6476), (0.03866, -0.1824, 0.6093), (0.03328, -0.1554, 0.5757), (0.02672, -0.1224, 0.5481), (0.01924, -0.08484, 0.5276), (0.01113, -0.04404, 0.515), (0.00269, -0.04487, 0.95), (0.00269, -0.08647, 0.9374), (0.00269, -0.1248, 0.9169), (0.00269, -0.1584, 0.8893), (0.00269, -0.186, 0.8557), (0.00269, -0.2065, 0.8173), (0.00269, -0.2191, 0.7757), (0.00269, -0.2234, 0.7325), (0.00269, -0.2191, 0.6892), (0.00269, -0.2065, 0.6476), (0.00269, -0.186, 0.6093), (0.00269, -0.1584, 0.5757), (0.00269, -0.1248, 0.5481), (0.00269, -0.08647, 0.5276), (0.00269, -0.04487, 0.515), (-0.005749, -0.04404, 0.95), (-0.01386, -0.08484, 0.9374), (-0.02134, -0.1224, 0.9169), (-0.0279, -0.1554, 0.8893), (-0.03328, -0.1824, 0.8557), (-0.03728, -0.2025, 0.8173), (-0.03974, -0.2149, 0.7757), (-0.04057, -0.2191, 0.7325), (-0.03974, -0.2149, 0.6892), (-0.03728, -0.2025, 0.6476), (-0.03328, -0.1824, 0.6093), (-0.0279, -0.1554, 0.5757), (-0.02134, -0.1224, 0.5481), (-0.01386, -0.08484, 0.5276), (-0.005749, -0.04404, 0.515), (-0.01386, -0.04158, 0.95), (-0.02978, -0.08001, 0.9374), (-0.04445, -0.1154, 0.9169), (-0.05731, -0.1465, 0.8893), (-0.06787, -0.1719, 0.8557), (-0.07571, -0.1909, 0.8173), (-0.08054, -0.2025, 0.7757), (-0.08217, -0.2065, 0.7325), (-0.08054, -0.2025, 0.6892), (-0.07571, -0.1909, 0.6476), (-0.06787, -0.1719, 0.6093), (-0.05731, -0.1465, 0.5757), (-0.04445, -0.1154, 0.5481), (-0.02978, -0.08001, 0.5276), (-0.01386, -0.04158, 0.515), (0.00269, -0.001612, 0.9542), (-0.02134, -0.03758, 0.95), (-0.04445, -0.07217, 0.9374), (-0.06575, -0.104, 0.9169), (-0.08442, -0.132, 0.8893), (-0.09974, -0.1549, 0.8557), (-0.1111, -0.1719, 0.8173), (-0.1181, -0.1824, 0.7757), (-0.1205, -0.186, 0.7325), (-0.1181, -0.1824, 0.6892), (-0.1111, -0.1719, 0.6476), (-0.09974, -0.1549, 0.6093), (-0.08442, -0.132, 0.5757), (-0.06575, -0.104, 0.5481), (-0.04445, -0.07217, 0.5276), (-0.02134, -0.03758, 0.515), (-0.0279, -0.0322, 0.95), (-0.05731, -0.06161, 0.9374), (-0.08442, -0.08872, 0.9169), (-0.1082, -0.1125, 0.8893), (-0.1277, -0.132, 0.8557), (-0.1422, -0.1465, 0.8173), (-0.1511, -0.1554, 0.7757), (-0.1541, -0.1584, 0.7325), (-0.1511, -0.1554, 0.6892), (-0.1422, -0.1465, 0.6476), (-0.1277, -0.132, 0.6093), (-0.1082, -0.1125, 0.5757), (-0.08442, -0.08872, 0.5481), (-0.05731, -0.06161, 0.5276), (-0.0279, -0.0322, 0.515), (-0.03328, -0.02565, 0.95), (-0.06787, -0.04876, 0.9374), (-0.09974, -0.07005, 0.9169), (-0.1277, -0.08872, 0.8893), (-0.1506, -0.104, 0.8557), (-0.1676, -0.1154, 0.8173), (-0.1781, -0.1224, 0.7757), (-0.1817, -0.1248, 0.7325), (-0.1781, -0.1224, 0.6892), (-0.1676, -0.1154, 0.6476), (-0.1506, -0.104, 0.6093), (-0.1277, -0.08872, 0.5757), (-0.09974, -0.07005, 0.5481), (-0.06787, -0.04876, 0.5276), (-0.03328, -0.02565, 0.515), (-0.03728, -0.01817, 0.95), (-0.07571, -0.03408, 0.9374), (-0.1111, -0.04876, 0.9169), (-0.1422, -0.06161, 0.8893), (-0.1676, -0.07217, 0.8557), (-0.1866, -0.08001, 0.8173), (-0.1982, -0.08484, 0.7757), (-0.2022, -0.08647, 0.7325), (-0.1982, -0.08484, 0.6892), (-0.1866, -0.08001, 0.6476), (-0.1676, -0.07217, 0.6093), (-0.1422, -0.06161, 0.5757), (-0.1111, -0.04876, 0.5481), (-0.07571, -0.03408, 0.5276), (-0.03728, -0.01817, 0.515), (-0.03974, -0.01005, 0.95), (-0.08054, -0.01817, 0.9374), (-0.1181, -0.02565, 0.9169), (-0.1511, -0.0322, 0.8893), (-0.1781, -0.03758, 0.8557), (-0.1982, -0.04158, 0.8173), (-0.2106, -0.04404, 0.7757), (-0.2148, -0.04487, 0.7325), (-0.2106, -0.04404, 0.6892), (-0.1982, -0.04158, 0.6476), (-0.1781, -0.03758, 0.6093), (-0.1511, -0.0322, 0.5757), (-0.1181, -0.02565, 0.5481), (-0.08054, -0.01817, 0.5276), (-0.03974, -0.01005, 0.515), (-0.04057, -0.001612, 0.95), (-0.08217, -0.001612, 0.9374), (-0.1205, -0.001612, 0.9169), (-0.1541, -0.001612, 0.8893), (-0.1817, -0.001612, 0.8557), (-0.2022, -0.001612, 0.8173), (-0.2148, -0.001612, 0.7757), (-0.2191, -0.001612, 0.7325), (-0.2148, -0.001612, 0.6892), (-0.2022, -0.001612, 0.6476), (-0.1817, -0.001612, 0.6093), (-0.1541, -0.001612, 0.5757), (-0.1205, -0.001612, 0.5481), (-0.08217, -0.001612, 0.5276), (-0.04057, -0.001612, 0.515), (-0.03974, 0.006828, 0.95), (-0.08054, 0.01494, 0.9374), (-0.1181, 0.02242, 0.9169), (-0.1511, 0.02898, 0.8893), (-0.1781, 0.03436, 0.8557), (-0.1982, 0.03835, 0.8173), (-0.2106, 0.04082, 0.7757), (-0.2148, 0.04165, 0.7325), (-0.2106, 0.04082, 0.6892), (-0.1982, 0.03835, 0.6476), (-0.1781, 0.03436, 0.6093), (-0.1511, 0.02898, 0.5757), (-0.1181, 0.02242, 0.5481), (-0.08054, 0.01494, 0.5276), (-0.03974, 0.006828, 0.515), (-0.03728, 0.01494, 0.95), (-0.07571, 0.03086, 0.9374), (-0.1111, 0.04553, 0.9169), (-0.1422, 0.05839, 0.8893), (-0.1676, 0.06894, 0.8557), (-0.1866, 0.07679, 0.8173), (-0.1982, 0.08161, 0.7757), (-0.2022, 0.08324, 0.7325), (-0.1982, 0.08161, 0.6892), (-0.1866, 0.07679, 0.6476), (-0.1676, 0.06894, 0.6093), (-0.1422, 0.05839, 0.5757), (-0.1111, 0.04553, 0.5481), (-0.07571, 0.03086, 0.5276), (-0.03728, 0.01494, 0.515), (-0.03328, 0.02242, 0.95), (-0.06787, 0.04553, 0.9374), (-0.09974, 0.06683, 0.9169), (-0.1277, 0.0855, 0.8893), (-0.1506, 0.1008, 0.8557), (-0.1676, 0.1122, 0.8173), (-0.1781, 0.1192, 0.7757), (-0.1817, 0.1216, 0.7325), (-0.1781, 0.1192, 0.6892), (-0.1676, 0.1122, 0.6476), (-0.1506, 0.1008, 0.6093), (-0.1277, 0.0855, 0.5757), (-0.09974, 0.06683, 0.5481), (-0.06787, 0.04553, 0.5276), (-0.03328, 0.02242, 0.515), (-0.0279, 0.02898, 0.95), (-0.05731, 0.05839, 0.9374), (-0.08442, 0.0855, 0.9169), (-0.1082, 0.1093, 0.8893), (-0.1277, 0.1288, 0.8557), (-0.1422, 0.1432, 0.8173), (-0.1511, 0.1522, 0.7757), (-0.1541, 0.1552, 0.7325), (-0.1511, 0.1522, 0.6892), (-0.1422, 0.1432, 0.6476), (-0.1277, 0.1288, 0.6093), (-0.1082, 0.1093, 0.5757), (-0.08442, 0.0855, 0.5481), (-0.05731, 0.05839, 0.5276), (-0.0279, 0.02898, 0.515), (-0.02134, 0.03436, 0.95), (-0.04445, 0.06894, 0.9374), (-0.06575, 0.1008, 0.9169), (-0.08442, 0.1288, 0.8893), (-0.09974, 0.1517, 0.8557), (-0.1111, 0.1687, 0.8173), (-0.1181, 0.1792, 0.7757), (-0.1205, 0.1828, 0.7325), (-0.1181, 0.1792, 0.6892), (-0.1111, 0.1687, 0.6476), (-0.09974, 0.1517, 0.6093), (-0.08442, 0.1288, 0.5757), (-0.06575, 0.1008, 0.5481), (-0.04445, 0.06894, 0.5276), (-0.02134, 0.03436, 0.515), (-0.01386, 0.03835, 0.95), (-0.02978, 0.07679, 0.9374), (-0.04445, 0.1122, 0.9169), (-0.05731, 0.1432, 0.8893), (-0.06787, 0.1687, 0.8557), (-0.07571, 0.1877, 0.8173), (-0.08054, 0.1993, 0.7757), (-0.08217, 0.2032, 0.7325), (-0.08054, 0.1993, 0.6892), (-0.07571, 0.1877, 0.6476), (-0.06787, 0.1687, 0.6093), (-0.05731, 0.1432, 0.5757), (-0.04445, 0.1122, 0.5481), (-0.02978, 0.07679, 0.5276), (-0.01386, 0.03835, 0.515), (-0.005749, 0.04082, 0.95), (-0.01386, 0.08161, 0.9374), (-0.02134, 0.1192, 0.9169), (-0.0279, 0.1522, 0.8893), (-0.03328, 0.1792, 0.8557), (-0.03728, 0.1993, 0.8173), (-0.03974, 0.2117, 0.7757), (-0.04057, 0.2159, 0.7325), (-0.03974, 0.2117, 0.6892), (-0.03728, 0.1993, 0.6476), (-0.03328, 0.1792, 0.6093), (-0.0279, 0.1522, 0.5757), (-0.02134, 0.1192, 0.5481), (-0.01386, 0.08161, 0.5276), (-0.005749, 0.04082, 0.515), (0.00269, 0.04165, 0.95), (0.00269, 0.08324, 0.9374), (0.00269, 0.1216, 0.9169), (0.00269, 0.1552, 0.8893), (0.00269, 0.1828, 0.8557), (0.00269, 0.2032, 0.8173), (0.00269, 0.2159, 0.7757), (0.00269, 0.2201, 0.7325), (0.00269, 0.2159, 0.6892), (0.00269, 0.2032, 0.6476), (0.00269, 0.1828, 0.6093), (0.00269, 0.1552, 0.5757), (0.00269, 0.1216, 0.5481), (0.00269, 0.08324, 0.5276), (0.00269, 0.04165, 0.515), (0.03806, 0.1913, 0.9808), (0.07466, 0.3753, 0.9239), (0.1084, 0.5449, 0.8315), (0.1379, 0.6935, 0.7071), (0.1622, 0.8155, 0.5556), (0.1802, 0.9061, 0.3827), (0.1913, 0.9619, 0.1951), (0.1951, 0.9808, 7.55e-08), (0.07466, 0.1802, 0.9808), (0.1464, 0.3536, 0.9239), (0.2126, 0.5133, 0.8315), (0.2706, 0.6533, 0.7071), (0.3182, 0.7682, 0.5556), (0.3536, 0.8536, 0.3827), (0.3753, 0.9061, 0.1951), (0.3827, 0.9239, 7.55e-08), (0.1084, 0.1622, 0.9808), (0.2126, 0.3182, 0.9239), (0.3087, 0.4619, 0.8315), (0.3928, 0.5879, 0.7071), (0.4619, 0.6913, 0.5556), (0.5133, 0.7682, 0.3827), (0.5449, 0.8155, 0.1951), (0.5556, 0.8315, 7.55e-08), (0.1379, 0.1379, 0.9808), (0.2706, 0.2706, 0.9239), (0.3928, 0.3928, 0.8315), (0.5, 0.5, 0.7071), (0.5879, 0.5879, 0.5556), (0.6533, 0.6533, 0.3827), (0.6935, 0.6935, 0.1951), (0.7071, 0.7071, 7.55e-08), (0.1622, 0.1084, 0.9808), (0.3182, 0.2126, 0.9239), (0.4619, 0.3087, 0.8315), (0.5879, 0.3928, 0.7071), (0.6913, 0.4619, 0.5556), (0.7682, 0.5133, 0.3827), (0.8155, 0.5449, 0.1951), (0.8315, 0.5556, 7.55e-08), (0.1802, 0.07466, 0.9808), (0.3536, 0.1464, 0.9239), (0.5133, 0.2126, 0.8315), (0.6533, 0.2706, 0.7071), (0.7682, 0.3182, 0.5556), (0.8536, 0.3536, 0.3827), (0.9061, 0.3753, 0.1951), (0.9239, 0.3827, 7.55e-08), (0.1913, 0.03806, 0.9808), (0.3753, 0.07466, 0.9239), (0.5449, 0.1084, 0.8315), (0.6935, 0.1379, 0.7071), (0.8155, 0.1622, 0.5556), (0.9061, 0.1802, 0.3827), (0.9619, 0.1913, 0.1951), (0.9808, 0.1951, 7.55e-08), (0.1951, -3.266e-07, 0.9808), (0.3827, -3.192e-07, 0.9239), (0.5556, -3.117e-07, 0.8315), (0.7071, -3.192e-07, 0.7071), (0.8315, -3.341e-07, 0.5556), (0.9239, -2.745e-07, 0.3827), (0.9808, -3.937e-07, 0.1951), (1.0, -3.788e-07, 7.55e-08), (0.1913, -0.03806, 0.9808), (0.3753, -0.07466, 0.9239), (0.5449, -0.1084, 0.8315), (0.6935, -0.138, 0.7071), (0.8155, -0.1622, 0.5556), (0.9061, -0.1802, 0.3827), (0.9619, -0.1913, 0.1951), (0.9808, -0.1951, 7.55e-08), (0.1802, -0.07466, 0.9808), (0.3536, -0.1464, 0.9239), (0.5133, -0.2126, 0.8315), (0.6533, -0.2706, 0.7071), (0.7682, -0.3182, 0.5556), (0.8536, -0.3536, 0.3827), (0.9061, -0.3753, 0.1951), (0.9239, -0.3827, 7.55e-08), (0.1622, -0.1084, 0.9808), (0.3182, -0.2126, 0.9239), (0.4619, -0.3087, 0.8315), (0.5879, -0.3928, 0.7071), (0.6913, -0.4619, 0.5556), (0.7682, -0.5133, 0.3827), (0.8155, -0.5449, 0.1951), (0.8315, -0.5556, 7.55e-08), (0.1379, -0.138, 0.9808), (0.2706, -0.2706, 0.9239), (0.3928, -0.3928, 0.8315), (0.5, -0.5, 0.7071), (0.5879, -0.5879, 0.5556), (0.6533, -0.6533, 0.3827), (0.6935, -0.6935, 0.1951), (0.7071, -0.7071, 7.55e-08), (0.1084, -0.1622, 0.9808), (0.2126, -0.3182, 0.9239), (0.3087, -0.4619, 0.8315), (0.3928, -0.5879, 0.7071), (0.4619, -0.6913, 0.5556), (0.5133, -0.7682, 0.3827), (0.5449, -0.8155, 0.1951), (0.5556, -0.8315, 7.55e-08), (0.07466, -0.1802, 0.9808), (0.1464, -0.3536, 0.9239), (0.2126, -0.5133, 0.8315), (0.2706, -0.6533, 0.7071), (0.3182, -0.7682, 0.5556), (0.3536, -0.8536, 0.3827), (0.3753, -0.9061, 0.1951), (0.3827, -0.9239, 7.55e-08), (0.03806, -0.1913, 0.9808), (0.07466, -0.3753, 0.9239), (0.1084, -0.5449, 0.8315), (0.1379, -0.6935, 0.7071), (0.1622, -0.8155, 0.5556), (0.1802, -0.9061, 0.3827), (0.1913, -0.9619, 0.1951), (0.1951, -0.9808, 7.55e-08), (-7.212e-09, -0.1951, 0.9808), (4.122e-08, -0.3827, 0.9239), (2.632e-08, -0.5556, 0.8315), (-2.584e-08, -0.7071, 0.7071), (-8.544e-08, -0.8315, 0.5556), (6.357e-08, -0.9239, 0.3827), (-8.544e-08, -0.9808, 0.1951), (-1.003e-07, -1.0, 7.55e-08), (-0.03806, -0.1913, 0.9808), (-0.07466, -0.3753, 0.9239), (-0.1084, -0.5449, 0.8315), (-0.1379, -0.6935, 0.7071), (-0.1622, -0.8155, 0.5556), (-0.1802, -0.9061, 0.3827), (-0.1913, -0.9619, 0.1951), (-0.1951, -0.9808, 7.55e-08), (-0.07466, -0.1802, 0.9808), (-0.1464, -0.3536, 0.9239), (-0.2126, -0.5133, 0.8315), (-0.2706, -0.6533, 0.7071), (-0.3182, -0.7682, 0.5556), (-0.3536, -0.8536, 0.3827), (-0.3753, -0.9061, 0.1951), (-0.3827, -0.9239, 7.55e-08), (-1.81e-07, -5.968e-07, 1.0), (-0.1084, -0.1622, 0.9808), (-0.2126, -0.3182, 0.9239), (-0.3087, -0.4619, 0.8315), (-0.3928, -0.5879, 0.7071), (-0.4619, -0.6913, 0.5556), (-0.5133, -0.7682, 0.3827), (-0.5449, -0.8155, 0.1951), (-0.5556, -0.8315, 7.55e-08), (-0.1379, -0.138, 0.9808), (-0.2706, -0.2706, 0.9239), (-0.3928, -0.3928, 0.8315), (-0.5, -0.5, 0.7071), (-0.5879, -0.5879, 0.5556), (-0.6533, -0.6533, 0.3827), (-0.6935, -0.6935, 0.1951), (-0.7071, -0.7071, 7.55e-08), (-0.1622, -0.1084, 0.9808), (-0.3182, -0.2126, 0.9239), (-0.4619, -0.3087, 0.8315), (-0.5879, -0.3928, 0.7071), (-0.6913, -0.4619, 0.5556), (-0.7682, -0.5133, 0.3827), (-0.8155, -0.5449, 0.1951), (-0.8315, -0.5556, 7.55e-08), (-0.1802, -0.07466, 0.9808), (-0.3536, -0.1464, 0.9239), (-0.5133, -0.2126, 0.8315), (-0.6533, -0.2706, 0.7071), (-0.7682, -0.3182, 0.5556), (-0.8536, -0.3536, 0.3827), (-0.9061, -0.3753, 0.1951), (-0.9239, -0.3827, 7.55e-08), (-0.1913, -0.03806, 0.9808), (-0.3753, -0.07466, 0.9239), (-0.5449, -0.1084, 0.8315), (-0.6935, -0.1379, 0.7071), (-0.8155, -0.1622, 0.5556), (-0.9061, -0.1802, 0.3827), (-0.9619, -0.1913, 0.1951), (-0.9808, -0.1951, 7.55e-08), (-0.1951, -3.117e-07, 0.9808), (-0.3827, -2.819e-07, 0.9239), (-0.5556, -2.819e-07, 0.8315), (-0.7071, -1.851e-07, 0.7071), (-0.8315, -1.404e-07, 0.5556), (-0.9239, -3.192e-07, 0.3827), (-0.9808, -9.567e-08, 0.1951), (-1.0, -1.404e-07, 7.55e-08), (-0.1913, 0.03806, 0.9808), (-0.3753, 0.07466, 0.9239), (-0.5449, 0.1084, 0.8315), (-0.6935, 0.1379, 0.7071), (-0.8155, 0.1622, 0.5556), (-0.9061, 0.1802, 0.3827), (-0.9619, 0.1913, 0.1951), (-0.9808, 0.1951, 7.55e-08), (-0.1802, 0.07466, 0.9808), (-0.3536, 0.1464, 0.9239), (-0.5133, 0.2126, 0.8315), (-0.6533, 0.2706, 0.7071), (-0.7682, 0.3182, 0.5556), (-0.8536, 0.3536, 0.3827), (-0.9061, 0.3753, 0.1951), (-0.9239, 0.3827, 7.55e-08), (-0.1622, 0.1084, 0.9808), (-0.3182, 0.2126, 0.9239), (-0.4619, 0.3087, 0.8315), (-0.5879, 0.3928, 0.7071), (-0.6913, 0.4619, 0.5556), (-0.7682, 0.5133, 0.3827), (-0.8155, 0.5449, 0.1951), (-0.8315, 0.5556, 7.55e-08), (-0.1379, 0.1379, 0.9808), (-0.2706, 0.2706, 0.9239), (-0.3928, 0.3928, 0.8315), (-0.5, 0.5, 0.7071), (-0.5879, 0.5879, 0.5556), (-0.6533, 0.6533, 0.3827), (-0.6935, 0.6935, 0.1951), (-0.7071, 0.7071, 7.55e-08), (-0.1084, 0.1622, 0.9808), (-0.2126, 0.3182, 0.9239), (-0.3087, 0.4619, 0.8315), (-0.3928, 0.5879, 0.7071), (-0.4619, 0.6913, 0.5556), (-0.5133, 0.7682, 0.3827), (-0.5449, 0.8155, 0.1951), (-0.5556, 0.8315, 7.55e-08), (-0.07466, 0.1802, 0.9808), (-0.1464, 0.3536, 0.9239), (-0.2126, 0.5133, 0.8315), (-0.2706, 0.6533, 0.7071), (-0.3182, 0.7682, 0.5556), (-0.3536, 0.8536, 0.3827), (-0.3753, 0.9061, 0.1951), (-0.3827, 0.9239, 7.55e-08), (-0.03806, 0.1913, 0.9808), (-0.07466, 0.3753, 0.9239), (-0.1084, 0.5449, 0.8315), (-0.1379, 0.6935, 0.7071), (-0.1622, 0.8155, 0.5556), (-0.1802, 0.9061, 0.3827), (-0.1913, 0.9619, 0.1951), (-0.1951, 0.9808, 7.55e-08), (3.749e-08, 0.1951, 0.9808), (7.847e-08, 0.3827, 0.9239), (1.083e-07, 0.5556, 0.8315), (1.53e-07, 0.7071, 0.7071), (2.722e-07, 0.8315, 0.5556), (6.357e-08, 0.9239, 0.3827), (2.573e-07, 0.9808, 0.1951), (2.722e-07, 1.0, 7.55e-08)], [], [(55, 35, 3, 18), (30, 11, 7, 20), (51, 39, 5, 22), (26, 15, 1, 17), (47, 36, 4, 13), (43, 34, 1, 15), (39, 41, 14, 5), (41, 43, 15, 14), (33, 45, 12, 0), (45, 47, 13, 12), (22, 5, 14, 24), (24, 14, 15, 26), (18, 3, 10, 28), (28, 10, 11, 30), (9, 29, 31, 8), (29, 28, 30, 31), (2, 19, 29, 9), (19, 18, 28, 29), (13, 25, 27, 12), (25, 24, 26, 27), (4, 23, 25, 13), (23, 22, 24, 25), (12, 27, 16, 0), (27, 26, 17, 16), (36, 49, 23, 4), (49, 51, 22, 23), (8, 31, 21, 6), (31, 30, 20, 21), (32, 53, 19, 2), (53, 55, 18, 19), (16, 17, 54, 52), (52, 54, 55, 53), (0, 16, 52, 33), (33, 52, 53, 32), (21, 20, 50, 48), (48, 50, 51, 49), (6, 21, 48, 37), (37, 48, 49, 36), (9, 8, 46, 44), (2, 9, 44, 32), (32, 44, 45, 33), (11, 10, 42, 40), (40, 42, 43, 41), (7, 11, 40, 38), (38, 40, 41, 39), (10, 3, 35, 42), (42, 35, 34, 43), (8, 6, 37, 46), (46, 37, 36, 47), (20, 7, 38, 50), (50, 38, 39, 51), (17, 1, 34, 54), (54, 34, 35, 55), (526, 525, 58, 59), (534, 533, 66, 67), (527, 526, 59, 60), (535, 534, 67, 68), (528, 527, 60, 61), (536, 535, 68, 69), (529, 528, 61, 62), (537, 536, 69, 70), (530, 529, 62, 63), (523, 327, 56), (131, 537, 70), (531, 530, 63, 64), (524, 523, 56, 57), (532, 531, 64, 65), (525, 524, 57, 58), (533, 532, 65, 66), (58, 57, 72, 73), (66, 65, 80, 81), (59, 58, 73, 74), (67, 66, 81, 82), (60, 59, 74, 75), (68, 67, 82, 83), (61, 60, 75, 76), (69, 68, 83, 84), (62, 61, 76, 77), (70, 69, 84, 85), (63, 62, 77, 78), (56, 327, 71), (131, 70, 85), (64, 63, 78, 79), (57, 56, 71, 72), (65, 64, 79, 80), (77, 76, 91, 92), (85, 84, 99, 100), (78, 77, 92, 93), (71, 327, 86), (131, 85, 100), (79, 78, 93, 94), (72, 71, 86, 87), (80, 79, 94, 95), (73, 72, 87, 88), (81, 80, 95, 96), (74, 73, 88, 89), (82, 81, 96, 97), (75, 74, 89, 90), (83, 82, 97, 98), (76, 75, 90, 91), (84, 83, 98, 99), (96, 95, 110, 111), (89, 88, 103, 104), (97, 96, 111, 112), (90, 89, 104, 105), (98, 97, 112, 113), (91, 90, 105, 106), (99, 98, 113, 114), (92, 91, 106, 107), (100, 99, 114, 115), (93, 92, 107, 108), (86, 327, 101), (131, 100, 115), (94, 93, 108, 109), (87, 86, 101, 102), (95, 94, 109, 110), (88, 87, 102, 103), (115, 114, 129, 130), (108, 107, 122, 123), (101, 327, 116), (131, 115, 130), (109, 108, 123, 124), (102, 101, 116, 117), (110, 109, 124, 125), (103, 102, 117, 118), (111, 110, 125, 126), (104, 103, 118, 119), (112, 111, 126, 127), (105, 104, 119, 120), (113, 112, 127, 128), (106, 105, 120, 121), (114, 113, 128, 129), (107, 106, 121, 122), (119, 118, 134, 135), (127, 126, 142, 143), (120, 119, 135, 136), (128, 127, 143, 144), (121, 120, 136, 137), (129, 128, 144, 145), (122, 121, 137, 138), (130, 129, 145, 146), (123, 122, 138, 139), (116, 327, 132), (131, 130, 146), (124, 123, 139, 140), (117, 116, 132, 133), (125, 124, 140, 141), (118, 117, 133, 134), (126, 125, 141, 142), (139, 138, 153, 154), (132, 327, 147), (131, 146, 161), (140, 139, 154, 155), (133, 132, 147, 148), (141, 140, 155, 156), (134, 133, 148, 149), (142, 141, 156, 157), (135, 134, 149, 150), (143, 142, 157, 158), (136, 135, 150, 151), (144, 143, 158, 159), (137, 136, 151, 152), (145, 144, 159, 160), (138, 137, 152, 153), (146, 145, 160, 161), (158, 157, 172, 173), (151, 150, 165, 166), (159, 158, 173, 174), (152, 151, 166, 167), (160, 159, 174, 175), (153, 152, 167, 168), (161, 160, 175, 176), (154, 153, 168, 169), (147, 327, 162), (131, 161, 176), (155, 154, 169, 170), (148, 147, 162, 163), (156, 155, 170, 171), (149, 148, 163, 164), (157, 156, 171, 172), (150, 149, 164, 165), (131, 176, 191), (170, 169, 184, 185), (163, 162, 177, 178), (171, 170, 185, 186), (164, 163, 178, 179), (172, 171, 186, 187), (165, 164, 179, 180), (173, 172, 187, 188), (166, 165, 180, 181), (174, 173, 188, 189), (167, 166, 181, 182), (175, 174, 189, 190), (168, 167, 182, 183), (176, 175, 190, 191), (169, 168, 183, 184), (162, 327, 177), (189, 188, 203, 204), (182, 181, 196, 197), (190, 189, 204, 205), (183, 182, 197, 198), (191, 190, 205, 206), (184, 183, 198, 199), (177, 327, 192), (131, 191, 206), (185, 184, 199, 200), (178, 177, 192, 193), (186, 185, 200, 201), (179, 178, 193, 194), (187, 186, 201, 202), (180, 179, 194, 195), (188, 187, 202, 203), (181, 180, 195, 196), (193, 192, 207, 208), (201, 200, 215, 216), (194, 193, 208, 209), (202, 201, 216, 217), (195, 194, 209, 210), (203, 202, 217, 218), (196, 195, 210, 211), (204, 203, 218, 219), (197, 196, 211, 212), (205, 204, 219, 220), (198, 197, 212, 213), (206, 205, 220, 221), (199, 198, 213, 214), (192, 327, 207), (131, 206, 221), (200, 199, 214, 215), (212, 211, 226, 227), (220, 219, 234, 235), (213, 212, 227, 228), (221, 220, 235, 236), (214, 213, 228, 229), (207, 327, 222), (131, 221, 236), (215, 214, 229, 230), (208, 207, 222, 223), (216, 215, 230, 231), (209, 208, 223, 224), (217, 216, 231, 232), (210, 209, 224, 225), (218, 217, 232, 233), (211, 210, 225, 226), (219, 218, 233, 234), (231, 230, 245, 246), (224, 223, 238, 239), (232, 231, 246, 247), (225, 224, 239, 240), (233, 232, 247, 248), (226, 225, 240, 241), (234, 233, 248, 249), (227, 226, 241, 242), (235, 234, 249, 250), (228, 227, 242, 243), (236, 235, 250, 251), (229, 228, 243, 244), (222, 327, 237), (131, 236, 251), (230, 229, 244, 245), (223, 222, 237, 238), (250, 249, 264, 265), (243, 242, 257, 258), (251, 250, 265, 266), (244, 243, 258, 259), (237, 327, 252), (131, 251, 266), (245, 244, 259, 260), (238, 237, 252, 253), (246, 245, 260, 261), (239, 238, 253, 254), (247, 246, 261, 262), (240, 239, 254, 255), (248, 247, 262, 263), (241, 240, 255, 256), (249, 248, 263, 264), (242, 241, 256, 257), (254, 253, 268, 269), (262, 261, 276, 277), (255, 254, 269, 270), (263, 262, 277, 278), (256, 255, 270, 271), (264, 263, 278, 279), (257, 256, 271, 272), (265, 264, 279, 280), (258, 257, 272, 273), (266, 265, 280, 281), (259, 258, 273, 274), (252, 327, 267), (131, 266, 281), (260, 259, 274, 275), (253, 252, 267, 268), (261, 260, 275, 276), (273, 272, 287, 288), (281, 280, 295, 296), (274, 273, 288, 289), (267, 327, 282), (131, 281, 296), (275, 274, 289, 290), (268, 267, 282, 283), (276, 275, 290, 291), (269, 268, 283, 284), (277, 276, 291, 292), (270, 269, 284, 285), (278, 277, 292, 293), (271, 270, 285, 286), (279, 278, 293, 294), (272, 271, 286, 287), (280, 279, 294, 295), (292, 291, 306, 307), (285, 284, 299, 300), (293, 292, 307, 308), (286, 285, 300, 301), (294, 293, 308, 309), (287, 286, 301, 302), (295, 294, 309, 310), (288, 287, 302, 303), (296, 295, 310, 311), (289, 288, 303, 304), (282, 327, 297), (131, 296, 311), (290, 289, 304, 305), (283, 282, 297, 298), (291, 290, 305, 306), (284, 283, 298, 299), (311, 310, 325, 326), (304, 303, 318, 319), (297, 327, 312), (131, 311, 326), (305, 304, 319, 320), (298, 297, 312, 313), (306, 305, 320, 321), (299, 298, 313, 314), (307, 306, 321, 322), (300, 299, 314, 315), (308, 307, 322, 323), (301, 300, 315, 316), (309, 308, 323, 324), (302, 301, 316, 317), (310, 309, 324, 325), (303, 302, 317, 318), (323, 322, 338, 339), (316, 315, 331, 332), (324, 323, 339, 340), (317, 316, 332, 333), (325, 324, 340, 341), (318, 317, 333, 334), (326, 325, 341, 342), (319, 318, 334, 335), (312, 327, 328), (131, 326, 342), (320, 319, 335, 336), (313, 312, 328, 329), (321, 320, 336, 337), (314, 313, 329, 330), (322, 321, 337, 338), (315, 314, 330, 331), (328, 327, 343), (131, 342, 357), (336, 335, 350, 351), (329, 328, 343, 344), (337, 336, 351, 352), (330, 329, 344, 345), (338, 337, 352, 353), (331, 330, 345, 346), (339, 338, 353, 354), (332, 331, 346, 347), (340, 339, 354, 355), (333, 332, 347, 348), (341, 340, 355, 356), (334, 333, 348, 349), (342, 341, 356, 357), (335, 334, 349, 350), (347, 346, 361, 362), (355, 354, 369, 370), (348, 347, 362, 363), (356, 355, 370, 371), (349, 348, 363, 364), (357, 356, 371, 372), (350, 349, 364, 365), (343, 327, 358), (131, 357, 372), (351, 350, 365, 366), (344, 343, 358, 359), (352, 351, 366, 367), (345, 344, 359, 360), (353, 352, 367, 368), (346, 345, 360, 361), (354, 353, 368, 369), (366, 365, 380, 381), (359, 358, 373, 374), (367, 366, 381, 382), (360, 359, 374, 375), (368, 367, 382, 383), (361, 360, 375, 376), (369, 368, 383, 384), (362, 361, 376, 377), (370, 369, 384, 385), (363, 362, 377, 378), (371, 370, 385, 386), (364, 363, 378, 379), (372, 371, 386, 387), (365, 364, 379, 380), (358, 327, 373), (131, 372, 387), (385, 384, 399, 400), (378, 377, 392, 393), (386, 385, 400, 401), (379, 378, 393, 394), (387, 386, 401, 402), (380, 379, 394, 395), (373, 327, 388), (131, 387, 402), (381, 380, 395, 396), (374, 373, 388, 389), (382, 381, 396, 397), (375, 374, 389, 390), (383, 382, 397, 398), (376, 375, 390, 391), (384, 383, 398, 399), (377, 376, 391, 392), (389, 388, 403, 404), (397, 396, 411, 412), (390, 389, 404, 405), (398, 397, 412, 413), (391, 390, 405, 406), (399, 398, 413, 414), (392, 391, 406, 407), (400, 399, 414, 415), (393, 392, 407, 408), (401, 400, 415, 416), (394, 393, 408, 409), (402, 401, 416, 417), (395, 394, 409, 410), (388, 327, 403), (131, 402, 417), (396, 395, 410, 411), (408, 407, 422, 423), (416, 415, 430, 431), (409, 408, 423, 424), (417, 416, 431, 432), (410, 409, 424, 425), (403, 327, 418), (131, 417, 432), (411, 410, 425, 426), (404, 403, 418, 419), (412, 411, 426, 427), (405, 404, 419, 420), (413, 412, 427, 428), (406, 405, 420, 421), (414, 413, 428, 429), (407, 406, 421, 422), (415, 414, 429, 430), (427, 426, 441, 442), (420, 419, 434, 435), (428, 427, 442, 443), (421, 420, 435, 436), (429, 428, 443, 444), (422, 421, 436, 437), (430, 429, 444, 445), (423, 422, 437, 438), (431, 430, 445, 446), (424, 423, 438, 439), (432, 431, 446, 447), (425, 424, 439, 440), (418, 327, 433), (131, 432, 447), (426, 425, 440, 441), (419, 418, 433, 434), (446, 445, 460, 461), (439, 438, 453, 454), (447, 446, 461, 462), (440, 439, 454, 455), (433, 327, 448), (131, 447, 462), (441, 440, 455, 456), (434, 433, 448, 449), (442, 441, 456, 457), (435, 434, 449, 450), (443, 442, 457, 458), (436, 435, 450, 451), (444, 443, 458, 459), (437, 436, 451, 452), (445, 444, 459, 460), (438, 437, 452, 453), (458, 457, 472, 473), (451, 450, 465, 466), (459, 458, 473, 474), (452, 451, 466, 467), (460, 459, 474, 475), (453, 452, 467, 468), (461, 460, 475, 476), (454, 453, 468, 469), (462, 461, 476, 477), (455, 454, 469, 470), (448, 327, 463), (131, 462, 477), (456, 455, 470, 471), (449, 448, 463, 464), (457, 456, 471, 472), (450, 449, 464, 465), (477, 476, 491, 492), (470, 469, 484, 485), (463, 327, 478), (131, 477, 492), (471, 470, 485, 486), (464, 463, 478, 479), (472, 471, 486, 487), (465, 464, 479, 480), (473, 472, 487, 488), (466, 465, 480, 481), (474, 473, 488, 489), (467, 466, 481, 482), (475, 474, 489, 490), (468, 467, 482, 483), (476, 475, 490, 491), (469, 468, 483, 484), (481, 480, 495, 496), (489, 488, 503, 504), (482, 481, 496, 497), (490, 489, 504, 505), (483, 482, 497, 498), (491, 490, 505, 506), (484, 483, 498, 499), (492, 491, 506, 507), (485, 484, 499, 500), (478, 327, 493), (131, 492, 507), (486, 485, 500, 501), (479, 478, 493, 494), (487, 486, 501, 502), (480, 479, 494, 495), (488, 487, 502, 503), (500, 499, 514, 515), (493, 327, 508), (131, 507, 522), (501, 500, 515, 516), (494, 493, 508, 509), (502, 501, 516, 517), (495, 494, 509, 510), (503, 502, 517, 518), (496, 495, 510, 511), (504, 503, 518, 519), (497, 496, 511, 512), (505, 504, 519, 520), (498, 497, 512, 513), (506, 505, 520, 521), (499, 498, 513, 514), (507, 506, 521, 522), (519, 518, 533, 534), (512, 511, 526, 527), (520, 519, 534, 535), (513, 512, 527, 528), (521, 520, 535, 536), (514, 513, 528, 529), (522, 521, 536, 537), (515, 514, 529, 530), (508, 327, 523), (131, 522, 537), (516, 515, 530, 531), (509, 508, 523, 524), (517, 516, 531, 532), (510, 509, 524, 525), (518, 517, 532, 533), (511, 510, 525, 526), (790, 789, 540, 541), (791, 790, 541, 542), (792, 791, 542, 543), (793, 792, 543, 544), (794, 793, 544, 545), (787, 682, 538), (788, 787, 538, 539), (789, 788, 539, 540), (539, 538, 546, 547), (540, 539, 547, 548), (541, 540, 548, 549), (542, 541, 549, 550), (543, 542, 550, 551), (544, 543, 551, 552), (545, 544, 552, 553), (538, 682, 546), (551, 550, 558, 559), (552, 551, 559, 560), (553, 552, 560, 561), (546, 682, 554), (547, 546, 554, 555), (548, 547, 555, 556), (549, 548, 556, 557), (550, 549, 557, 558), (556, 555, 563, 564), (557, 556, 564, 565), (558, 557, 565, 566), (559, 558, 566, 567), (560, 559, 567, 568), (561, 560, 568, 569), (554, 682, 562), (555, 554, 562, 563), (568, 567, 575, 576), (569, 568, 576, 577), (562, 682, 570), (563, 562, 570, 571), (564, 563, 571, 572), (565, 564, 572, 573), (566, 565, 573, 574), (567, 566, 574, 575), (573, 572, 580, 581), (574, 573, 581, 582), (575, 574, 582, 583), (576, 575, 583, 584), (577, 576, 584, 585), (570, 682, 578), (571, 570, 578, 579), (572, 571, 579, 580), (585, 584, 592, 593), (578, 682, 586), (579, 578, 586, 587), (580, 579, 587, 588), (581, 580, 588, 589), (582, 581, 589, 590), (583, 582, 590, 591), (584, 583, 591, 592), (589, 588, 596, 597), (590, 589, 597, 598), (591, 590, 598, 599), (592, 591, 599, 600), (593, 592, 600, 601), (586, 682, 594), (587, 586, 594, 595), (588, 587, 595, 596), (601, 600, 608, 609), (594, 682, 602), (595, 594, 602, 603), (596, 595, 603, 604), (597, 596, 604, 605), (598, 597, 605, 606), (599, 598, 606, 607), (600, 599, 607, 608), (606, 605, 613, 614), (607, 606, 614, 615), (608, 607, 615, 616), (609, 608, 616, 617), (602, 682, 610), (603, 602, 610, 611), (604, 603, 611, 612), (605, 604, 612, 613), (610, 682, 618), (611, 610, 618, 619), (612, 611, 619, 620), (613, 612, 620, 621), (614, 613, 621, 622), (615, 614, 622, 623), (616, 615, 623, 624), (617, 616, 624, 625), (622, 621, 629, 630), (623, 622, 630, 631), (624, 623, 631, 632), (625, 624, 632, 633), (618, 682, 626), (619, 618, 626, 627), (620, 619, 627, 628), (621, 620, 628, 629), (627, 626, 634, 635), (628, 627, 635, 636), (629, 628, 636, 637), (630, 629, 637, 638), (631, 630, 638, 639), (632, 631, 639, 640), (633, 632, 640, 641), (626, 682, 634), (639, 638, 646, 647), (640, 639, 647, 648), (641, 640, 648, 649), (634, 682, 642), (635, 634, 642, 643), (636, 635, 643, 644), (637, 636, 644, 645), (638, 637, 645, 646), (644, 643, 651, 652), (645, 644, 652, 653), (646, 645, 653, 654), (647, 646, 654, 655), (648, 647, 655, 656), (649, 648, 656, 657), (642, 682, 650), (643, 642, 650, 651), (656, 655, 663, 664), (657, 656, 664, 665), (650, 682, 658), (651, 650, 658, 659), (652, 651, 659, 660), (653, 652, 660, 661), (654, 653, 661, 662), (655, 654, 662, 663), (660, 659, 667, 668), (661, 660, 668, 669), (662, 661, 669, 670), (663, 662, 670, 671), (664, 663, 671, 672), (665, 664, 672, 673), (658, 682, 666), (659, 658, 666, 667), (672, 671, 679, 680), (673, 672, 680, 681), (666, 682, 674), (667, 666, 674, 675), (668, 667, 675, 676), (669, 668, 676, 677), (670, 669, 677, 678), (671, 670, 678, 679), (677, 676, 685, 686), (678, 677, 686, 687), (679, 678, 687, 688), (680, 679, 688, 689), (681, 680, 689, 690), (674, 682, 683), (675, 674, 683, 684), (676, 675, 684, 685), (690, 689, 697, 698), (683, 682, 691), (684, 683, 691, 692), (685, 684, 692, 693), (686, 685, 693, 694), (687, 686, 694, 695), (688, 687, 695, 696), (689, 688, 696, 697), (694, 693, 701, 702), (695, 694, 702, 703), (696, 695, 703, 704), (697, 696, 704, 705), (698, 697, 705, 706), (691, 682, 699), (692, 691, 699, 700), (693, 692, 700, 701), (706, 705, 713, 714), (699, 682, 707), (700, 699, 707, 708), (701, 700, 708, 709), (702, 701, 709, 710), (703, 702, 710, 711), (704, 703, 711, 712), (705, 704, 712, 713), (711, 710, 718, 719), (712, 711, 719, 720), (713, 712, 720, 721), (714, 713, 721, 722), (707, 682, 715), (708, 707, 715, 716), (709, 708, 716, 717), (710, 709, 717, 718), (716, 715, 723, 724), (717, 716, 724, 725), (718, 717, 725, 726), (719, 718, 726, 727), (720, 719, 727, 728), (721, 720, 728, 729), (722, 721, 729, 730), (715, 682, 723), (728, 727, 735, 736), (729, 728, 736, 737), (730, 729, 737, 738), (723, 682, 731), (724, 723, 731, 732), (725, 724, 732, 733), (726, 725, 733, 734), (727, 726, 734, 735), (732, 731, 739, 740), (733, 732, 740, 741), (734, 733, 741, 742), (735, 734, 742, 743), (736, 735, 743, 744), (737, 736, 744, 745), (738, 737, 745, 746), (731, 682, 739), (744, 743, 751, 752), (745, 744, 752, 753), (746, 745, 753, 754), (739, 682, 747), (740, 739, 747, 748), (741, 740, 748, 749), (742, 741, 749, 750), (743, 742, 750, 751), (749, 748, 756, 757), (750, 749, 757, 758), (751, 750, 758, 759), (752, 751, 759, 760), (753, 752, 760, 761), (754, 753, 761, 762), (747, 682, 755), (748, 747, 755, 756), (761, 760, 768, 769), (762, 761, 769, 770), (755, 682, 763), (756, 755, 763, 764), (757, 756, 764, 765), (758, 757, 765, 766), (759, 758, 766, 767), (760, 759, 767, 768), (765, 764, 772, 773), (766, 765, 773, 774), (767, 766, 774, 775), (768, 767, 775, 776), (769, 768, 776, 777), (770, 769, 777, 778), (763, 682, 771), (764, 763, 771, 772), (777, 776, 784, 785), (778, 777, 785, 786), (771, 682, 779), (772, 771, 779, 780), (773, 772, 780, 781), (774, 773, 781, 782), (775, 774, 782, 783), (776, 775, 783, 784), (782, 781, 789, 790), (783, 782, 790, 791), (784, 783, 791, 792), (785, 784, 792, 793), (786, 785, 793, 794), (779, 682, 787), (780, 779, 787, 788), (781, 780, 788, 789)])
me_sphere.materials.append(None)
me_sphere.use_remesh_preserve_volume = False
me_sphere.use_remesh_preserve_attributes = False
me_sphere.use_mirror_vertex_groups = False
me_sphere.update()

# ---- objects
ob_sphere_001 = bpy.data.objects.new('Sphere.001', me_sphere_001)
ob_sphere = bpy.data.objects.new('Sphere', me_sphere)
ob_lamp = bpy.data.objects.new('Lamp', light_lamp)
ob_camera = bpy.data.objects.new('Camera', cam_camera)

# ---- transforms, parenting, visibility, modifiers, constraints
ob_sphere_001.location = (0.005048, -0.003171, -0.001977)
ob_sphere_001.scale = (0.8801, 0.8801, 0.8801)
ob_sphere_001.lineart.crease_threshold = 0.0
ob_sphere.location = (0.005048, -0.003171, -0.001977)
ob_sphere.scale = (0.8801, 0.8801, 0.8801)
ob_sphere.lineart.crease_threshold = 0.0
ob_lamp.location = (4.076, 1.005, 5.904)
ob_lamp.rotation_euler = (0.6503, 0.05522, 1.866)
ob_lamp.lock_rotations_4d = False
ob_lamp.empty_display_type = 'ARROWS'
ob_lamp.color = (0.0, 0.0, 0.0, 0.0)
ob_lamp.lineart.crease_threshold = 0.0
ob_camera.location = (7.481, -6.508, 5.344)
ob_camera.rotation_euler = (1.109, 0.0, 0.8149)
ob_camera.lock_rotations_4d = False
ob_camera.empty_display_type = 'ARROWS'
ob_camera.color = (0.0, 0.0, 0.0, 0.0)
ob_camera.display_type = 'WIRE'
ob_camera.lineart.crease_threshold = 0.0

# ---- collection membership
col_collection_1.objects.link(ob_sphere_001)
col_collection_1.objects.link(ob_sphere)
col_collection_1.objects.link(ob_lamp)
col_collection_1.objects.link(ob_camera)

# ---- scene / render settings (as saved in the file)
scene.camera = ob_camera
scene.frame_start = 1; scene.frame_end = 250; scene.frame_set(1)
scene.render.engine = 'BLENDER_EEVEE_NEXT'
scene.render.resolution_percentage = 50
scene.render.dither_intensity = 0.0
scene.cycles.use_denoising = False
scene.cycles.samples = 128
scene.cycles.sampling_pattern = 'TABULATED_SOBOL'
scene.cycles.light_sampling_threshold = 0.0
scene.cycles.use_adaptive_sampling = False
scene.cycles.use_light_tree = False
scene.cycles.blur_glossy = 0.0
scene.cycles.sample_clamp_indirect = 0.0
scene.view_settings.view_transform = 'Standard'
bpy.context.view_layer.update()
